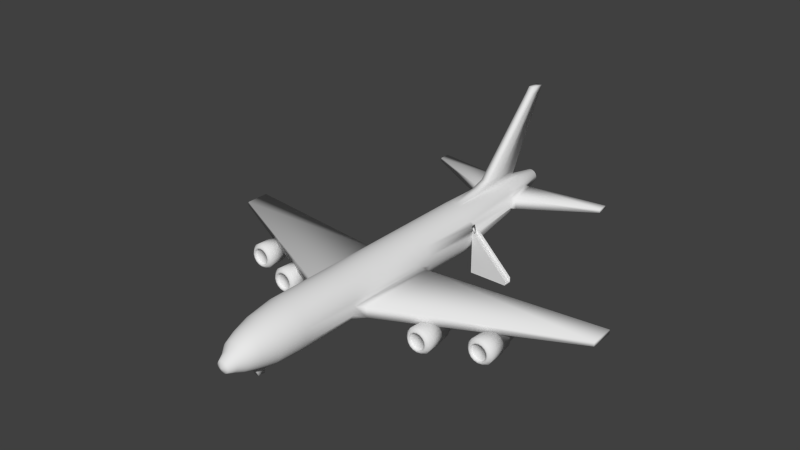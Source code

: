 # Source: boeing_767.blend  (saved by Blender 2.67.0; exported with 4.5.12 LTS)
import bpy
from mathutils import Matrix  # noqa: F401  (used for matrix-valued properties, if any)

bpy.ops.wm.read_factory_settings(use_empty=True)
scene = bpy.context.scene
scene.name = 'Scene'

# ---- collections
col_collection_1 = bpy.data.collections.new('Collection 1'); scene.collection.children.link(col_collection_1)

# ---- world
world_world = bpy.data.worlds.new('World'); scene.world = world_world
world_world.color = (0.05088, 0.05088, 0.05088)
world_world.use_sun_shadow = False
world_world.sun_shadow_jitter_overblur = 0.0
world_world.cycles.sampling_method = 'MANUAL'
world_world.cycles.sample_map_resolution = 256

# ---- meshes
me_cube = bpy.data.meshes.new('Cube')
me_cube.from_pydata([(-8.0, -8.584e-08, -0.8), (-8.0, -2.293e-07, -0.9), (3.775e-16, -2.293e-07, -0.9), (1.776e-16, 6.04e-08, -0.8), (1.332e-16, 0.2, -0.8), (-2.22e-16, 0.2, 0.8), (-0.2, 0.2, 0.8), (-0.2, 0.2, -0.8), (-0.4, 0.4, -0.8), (-0.2, 0.4, -0.8), (-0.2, 0.4, 0.8), (-0.4, 0.4, 0.8), (-0.6, 0.6, 0.8), (-0.6, 0.6, -0.8), (-0.4, 0.6, -0.8), (-0.4, 0.6, 0.8), (-0.8, 0.8, -0.8), (-0.6, 0.8, -0.8), (-0.6, 0.8, 0.8), (-0.8, 1.0, -0.8), (-1.2, 1.4, -0.8), (-1.2, 1.4, 0.8), (-1.4, 1.4, -0.8), (-1.6, 1.6, -0.8), (-2.0, 2.0, -0.8), (-2.2, 2.2, -0.8), (-2.2, 2.4, -0.8), (-2.2, 2.4, 0.8), (-2.4, 2.4, -0.8), (-2.6, 2.6, 0.8), (-2.6, 2.6, -0.8), (-2.8, 2.8, -0.8), (-3.0, 3.0, -0.8), (-3.2, 3.2, -0.8), (-3.4, 3.4, -0.8), (-3.2, 3.4, -0.8), (-3.2, 3.4, 0.8), (-3.6, 3.6, 0.8), (-3.6, 3.6, -0.8), (-3.8, 3.8, 0.8), (-3.8, 3.8, -0.8), (-3.6, 3.8, -0.8), (-3.6, 3.8, 0.8), (-4.0, 4.0, -0.8), (-4.2, 4.2, -0.8), (-4.0, 4.2, -0.8), (-4.4, 4.4, -0.8), (-4.2, 4.4, -0.8), (-4.2, 4.4, 0.8), (-4.6, 4.6, -0.8), (-4.8, 4.8, 0.8), (-4.8, 4.8, -0.8), (-5.0, 5.0, 0.8), (-5.0, 5.0, -0.8), (-4.8, 5.0, -0.8), (-4.8, 5.0, 0.8), (-5.2, 5.2, -0.8), (-1.0, 1.0, -0.8), (-0.8, 0.8, 0.8), (-1.0, 1.0, 0.8), (-0.8, 1.0, 0.8), (-1.2, 1.2, -0.8), (-1.0, 1.2, -0.8), (-1.0, 1.2, 0.8), (-1.2, 1.2, 0.8), (-1.4, 1.4, 0.8), (-1.4, 1.6, -0.8), (-1.4, 1.6, 0.8), (-1.6, 1.6, 0.8), (-1.8, 1.8, -0.8), (-1.6, 1.8, -0.8), (-1.6, 1.8, 0.8), (-1.8, 1.8, 0.8), (-1.8, 2.0, -0.8), (-1.8, 2.0, 0.8), (-2.0, 2.0, 0.8), (-2.2, 2.2, 0.8), (-2.0, 2.2, -0.8), (-2.0, 2.2, 0.8), (-2.4, 2.4, 0.8), (-2.4, 2.6, -0.8), (-2.4, 2.6, 0.8), (-2.6, 2.8, -0.8), (-2.6, 2.8, 0.8), (-2.8, 2.8, 0.8), (-2.8, 3.0, -0.8), (-2.8, 3.0, 0.8), (-3.0, 3.0, 0.8), (-3.0, 3.2, -0.8), (-3.0, 3.2, 0.8), (-3.2, 3.2, 0.8), (-3.4, 3.4, 0.8), (-3.4, 3.6, -0.8), (-3.4, 3.6, 0.8), (-3.8, 4.0, -0.8), (-3.8, 4.0, 0.8), (-4.0, 4.0, 0.8), (-4.0, 4.2, 0.8), (-4.2, 4.2, 0.8), (-4.4, 4.4, 0.8), (-4.6, 4.6, 0.8), (-4.4, 4.6, -0.8), (-4.4, 4.6, 0.8), (-4.6, 4.8, -0.8), (-4.6, 4.8, 0.8), (-5.0, 5.2, -0.8), (-5.0, 5.2, 0.8), (-5.2, 5.2, 0.8), (-5.4, 5.4, 0.8), (-5.4, 5.4, -0.8), (-5.2, 5.4, -0.8), (-5.2, 5.4, 0.8), (-5.4, 5.6, -0.8), (-5.4, 5.6, 0.8), (-5.8, 5.8, 0.8), (-5.6, 5.6, -0.8), (-5.6, 5.6, 0.8), (-5.8, 5.8, -0.8), (-5.6, 5.8, -0.8), (-5.6, 5.8, 0.8), (-6.0, 6.0, 0.8), (-5.8, 6.0, -0.8), (-5.8, 6.0, 0.8), (-6.0, 6.0, -0.8), (-6.2, 6.2, 0.8), (-6.0, 6.2, -0.8), (-6.0, 6.2, 0.8), (-6.2, 6.2, -0.8), (-6.4, 6.4, 0.8), (-6.4, 6.4, -0.8), (-6.2, 6.4, -0.8), (-6.2, 6.4, 0.8), (-6.6, 6.6, 0.8), (-6.6, 6.6, -0.8), (-6.4, 6.6, -0.8), (-6.4, 6.6, 0.8), (-6.8, 6.8, 0.8), (-8.0, 9.0, -0.8), (-6.6, 6.8, -0.8), (-6.6, 6.8, 0.8), (-7.0, 7.0, 0.8), (-8.0, 9.0, -0.9), (-6.8, 6.8, -0.8), (3.775e-16, 1.0, -0.9), (3.775e-16, 1.0, -0.8), (-7.0, 7.0, -0.8), (-6.8, 7.0, -0.8), (-6.8, 7.0, 0.8), (-7.2, 7.2, 0.8), (-7.2, 7.2, -0.8), (-7.0, 7.2, -0.8), (-7.0, 7.2, 0.8), (0.0, 1.0, 0.9), (0.0, 1.0, 0.8), (-7.4, 7.4, 0.8), (-7.4, 7.4, -0.8), (-7.2, 7.4, -0.8), (-7.2, 7.4, 0.8), (-8.0, 9.0, 0.8), (-8.0, 9.0, 0.9), (0.0, -2.142e-07, 0.9), (0.0, -3.576e-07, 0.8), (-7.4, 7.6, -0.8), (-7.4, 7.6, 0.8), (-7.6, 7.6, 0.8), (-7.6, 7.6, -0.8), (-7.8, 7.8, 0.8), (-7.8, 7.8, -0.8), (-7.6, 7.8, -0.8), (-7.6, 7.8, 0.8), (-8.0, -3.576e-07, 0.8), (-8.0, -2.142e-07, 0.9), (-8.0, 8.0, 0.8), (-8.0, 8.0, -0.8), (-7.8, 8.0, -0.8), (-7.8, 8.0, 0.8)], [], [(9, 10, 6, 7), (15, 14, 13, 12), (42, 41, 40, 39), (54, 55, 50, 51), (55, 54, 53, 52), (111, 110, 109, 108), (118, 119, 116, 115), (131, 130, 129, 128), (135, 134, 133, 132), (157, 156, 155, 154), (151, 150, 149, 148), (168, 169, 164, 165), (169, 168, 167, 166), (175, 174, 173, 172), (137, 141, 1, 0), (141, 143, 2, 1), (144, 143, 141, 137), (152, 153, 158, 159), (171, 170, 161, 160), (152, 159, 171, 160), (153, 152, 160, 161), (158, 153, 161, 170), (5, 4, 7, 6), (10, 9, 8, 11), (19, 60, 58, 16), (60, 19, 57, 59), (14, 15, 11, 8), (18, 17, 16, 58), (17, 18, 12, 13), (62, 63, 59, 57), (63, 62, 61, 64), (20, 21, 64, 61), (21, 20, 22, 65), (66, 67, 65, 22), (67, 66, 23, 68), (77, 78, 75, 24), (78, 77, 25, 76), (70, 71, 68, 23), (74, 73, 24, 75), (73, 74, 72, 69), (71, 70, 69, 72), (26, 27, 76, 25), (27, 26, 28, 79), (80, 81, 79, 28), (81, 80, 30, 29), (82, 83, 29, 30), (83, 82, 31, 84), (35, 36, 90, 33), (36, 35, 34, 91), (85, 86, 84, 31), (89, 88, 33, 90), (88, 89, 87, 32), (86, 85, 32, 87), (92, 93, 91, 34), (93, 92, 38, 37), (41, 42, 37, 38), (94, 95, 39, 40), (95, 94, 43, 96), (101, 102, 99, 46), (102, 101, 49, 100), (45, 97, 96, 43), (48, 47, 46, 99), (47, 48, 98, 44), (97, 45, 44, 98), (103, 104, 100, 49), (104, 103, 51, 50), (105, 106, 52, 53), (106, 105, 56, 107), (110, 111, 107, 56), (112, 113, 108, 109), (113, 112, 115, 116), (125, 126, 120, 123), (126, 125, 127, 124), (122, 121, 123, 120), (121, 122, 114, 117), (119, 118, 117, 114), (130, 131, 124, 127), (134, 135, 128, 129), (138, 139, 132, 133), (139, 138, 142, 136), (156, 157, 148, 149), (146, 147, 136, 142), (150, 151, 140, 145), (147, 146, 145, 140), (162, 163, 154, 155), (163, 162, 165, 164), (174, 175, 166, 167), (159, 158, 170, 171), (4, 5, 161, 3), (143, 144, 3, 2), (144, 137, 0, 3), (0, 1, 2, 3)])
me_cube.use_remesh_preserve_volume = False
me_cube.use_remesh_preserve_attributes = False
me_cube.use_mirror_vertex_groups = False
me_cube.update()
me_circle = bpy.data.meshes.new('Circle')
me_circle.from_pydata([(4.75e-07, 5.0, -2.442e-07), (2.104e-06, -5.0, 0.5372), (0.9755, -4.904, 0.5372), (1.913, -4.619, 0.5372), (2.778, -4.157, 0.5372), (3.536, -3.536, -2.925e-07), (4.157, -2.778, -2.353e-07), (4.619, -1.913, -3.191e-07), (4.904, -0.9754, -2.483e-07), (5.0, 3.247e-06, -2.584e-07), (4.904, 0.9755, -2.5e-07), (4.619, 1.913, -3.282e-07), (4.157, 2.778, -1.139e-07), (3.536, 3.536, -3.547e-07), (2.778, 4.157, -3.078e-07), (1.913, 4.619, -2.729e-07), (0.9754, 4.904, -2.514e-07), (4.75e-07, 5.0, 30.0), (2.104e-06, -5.0, 30.0), (0.9755, -4.904, 30.0), (1.913, -4.619, 30.0), (2.778, -4.157, 30.0), (3.536, -3.536, 30.0), (4.157, -2.778, 30.0), (4.619, -1.913, 30.0), (4.904, -0.9755, 30.0), (5.0, 9.817e-07, 30.0), (4.904, 0.9755, 30.0), (4.619, 1.913, 30.0), (4.157, 2.778, 30.0), (3.536, 3.536, 30.0), (2.778, 4.157, 30.0), (1.913, 4.619, 30.0), (0.9754, 4.904, 30.0), (0.8779, 4.117, 35.5), (1.722, 3.861, 35.5), (2.5, 3.445, 35.5), (3.182, 2.885, 35.5), (3.742, 2.203, 35.5), (4.157, 1.425, 35.5), (4.414, 0.581, 35.5), (4.5, -0.2969, 35.5), (4.414, -1.175, 35.5), (4.157, -2.019, 35.5), (3.742, -2.797, 35.5), (3.182, -3.479, 35.5), (2.5, -4.039, 35.5), (1.722, -4.454, 35.5), (0.8779, -4.71, 35.5), (-6.817e-15, -4.797, 35.5), (-8.816e-15, 4.203, 35.5), (0.7111, 3.186, 38.88), (1.395, 2.979, 38.88), (2.025, 2.642, 38.88), (2.577, 2.188, 38.88), (3.031, 1.636, 38.88), (3.368, 1.006, 38.88), (3.575, 0.3222, 38.88), (3.645, -0.3889, 38.88), (3.575, -1.1, 38.88), (3.368, -1.784, 38.88), (3.031, -2.414, 38.88), (2.577, -2.966, 38.88), (2.025, -3.42, 38.88), (1.395, -3.756, 38.88), (0.7111, -3.964, 38.88), (-7.736e-15, -4.034, 38.88), (-9.355e-15, 3.256, 38.88), (0.6386, 2.112, 41.25), (1.153, 1.956, 41.25), (1.627, 1.702, 41.25), (2.043, 1.361, 41.25), (2.384, 0.9454, 41.25), (2.637, 0.4712, 41.25), (2.793, -0.04329, 41.25), (2.846, -0.5783, 41.25), (2.793, -1.113, 41.25), (2.637, -1.628, 41.25), (2.384, -2.102, 41.25), (2.043, -2.518, 41.25), (1.627, -2.859, 41.25), (1.153, -3.112, 41.25), (0.6386, -3.268, 41.25), (-8.422e-15, -3.321, 41.25), (-9.64e-15, 2.164, 41.25), (0.3641, 0.8961, 42.61), (0.7142, 0.7899, 42.61), (1.037, 0.6175, 42.61), (1.32, 0.3854, 42.61), (1.552, 0.1026, 42.61), (1.724, -0.2201, 42.61), (1.83, -0.5701, 42.61), (1.866, -0.9342, 42.61), (1.83, -1.298, 42.61), (1.724, -1.648, 42.61), (1.552, -1.971, 42.61), (1.32, -2.254, 42.61), (1.037, -2.486, 42.61), (0.7142, -2.658, 42.61), (0.3641, -2.765, 42.61), (-8.839e-15, -2.8, 42.61), (-9.668e-15, 0.932, 42.61), (0.3326, -0.03237, 44.01), (0.5414, -0.09571, 44.01), (0.7338, -0.1986, 44.01), (0.9025, -0.337, 44.01), (1.041, -0.5057, 44.01), (1.144, -0.6981, 44.01), (1.207, -0.9069, 44.01), (1.229, -1.124, 44.01), (1.207, -1.341, 44.01), (1.144, -1.55, 44.01), (1.041, -1.742, 44.01), (0.9025, -1.911, 44.01), (0.7338, -2.05, 44.01), (0.5414, -2.152, 44.01), (0.3326, -2.216, 44.01), (-9.274e-15, -2.237, 44.01), (-9.769e-15, -0.01098, 44.01), (-9.61e-15, -1.124, 44.41), (2.665e-15, 5.0, -17.0), (4.885e-15, -5.0, -17.0), (0.9755, -4.904, -17.0), (1.913, -4.619, -17.0), (2.778, -4.157, -17.0), (3.536, -3.536, -17.0), (4.157, -2.778, -17.0), (4.619, -1.913, -17.0), (4.904, -0.9754, -17.0), (5.0, 4.53e-06, -17.0), (4.904, 0.9755, -17.0), (4.619, 1.913, -17.0), (4.157, 2.778, -17.0), (3.536, 3.536, -17.0), (2.778, 4.157, -17.0), (1.913, 4.619, -17.0), (0.9754, 4.904, -17.0), (4.419e-15, 6.514, -26.41), (7.35e-15, -3.102, -30.0), (0.7804, -3.025, -30.0), (1.531, -2.798, -30.0), (2.222, -2.428, -30.0), (2.828, -1.931, -30.0), (3.326, -1.325, -30.0), (3.696, -0.633, -30.0), (3.923, 0.1174, -30.0), (4.0, 0.2584, -30.0), (3.923, 1.039, -30.0), (3.696, 2.428, -30.0), (3.326, 3.12, -30.0), (2.828, 3.726, -30.0), (2.222, 4.224, -30.0), (1.531, 4.593, -30.0), (0.7804, 4.821, -30.0), (7.284e-15, 4.198, -37.0), (8.527e-15, -1.402, -37.0), (0.5463, -1.348, -37.0), (1.072, -1.189, -37.0), (1.556, -0.9302, -37.0), (1.98, -0.582, -37.0), (2.328, -0.1577, -37.0), (2.587, 0.3264, -37.0), (2.746, 0.8516, -37.0), (2.8, 1.398, -37.0), (2.746, 1.944, -37.0), (2.587, 2.469, -37.0), (2.328, 2.953, -37.0), (1.98, 3.378, -37.0), (1.556, 3.726, -37.0), (1.072, 3.985, -37.0), (0.5462, 4.144, -37.0), (8.845e-15, 3.168, -43.0), (9.466e-15, 0.3676, -43.0), (0.2731, 0.3945, -43.0), (0.5358, 0.4742, -43.0), (0.7778, 0.6036, -43.0), (0.99, 0.7777, -43.0), (1.164, 0.9898, -43.0), (1.293, 1.232, -43.0), (1.373, 1.495, -43.0), (1.4, 1.768, -43.0), (1.373, 2.041, -43.0), (1.293, 2.303, -43.0), (1.164, 2.545, -43.0), (0.9899, 2.758, -43.0), (0.7778, 2.932, -43.0), (0.5358, 3.061, -43.0), (0.2731, 3.141, -43.0), (9.094e-15, 2.643, -43.6), (9.467e-15, 0.9627, -43.6), (0.1639, 0.9788, -43.6), (0.3215, 1.027, -43.6), (0.4667, 1.104, -43.6), (0.594, 1.209, -43.6), (0.6984, 1.336, -43.6), (0.7761, 1.481, -43.6), (0.8239, 1.639, -43.6), (0.84, 1.803, -43.6), (0.8239, 1.967, -43.6), (0.7761, 2.124, -43.6), (0.6984, 2.269, -43.6), (0.594, 2.397, -43.6), (0.4667, 2.501, -43.6), (0.3215, 2.579, -43.6), (0.1639, 2.627, -43.6), (9.37e-15, 1.803, -44.0), (3.943e-15, 5.629, -23.39), (0.8688, 5.564, -23.39), (4.379e-15, 20.77, -40.49), (0.736, 5.507, -29.83), (6.666e-15, 5.134, -35.16), (0.5766, 5.098, -35.16), (0.866, 6.467, -26.41), (0.7703, 6.374, -30.65), (6.564e-15, 6.054, -35.61), (0.6554, 6.028, -35.61), (0.6486, 20.75, -40.49), (19.86, 1.263, -37.76), (0.6162, 20.72, -41.92), (5.105e-15, 20.61, -43.6), (0.5774, 20.6, -43.6), (4.352e-15, 21.9, -41.5), (0.6346, 21.89, -41.5), (4.639e-15, 21.87, -42.76), (0.606, 21.86, -42.76), (4.993e-15, 21.76, -44.25), (0.5717, 21.76, -44.25), (19.79, 1.982, -37.77), (19.88, 1.492, -39.96), (19.83, 1.995, -39.97), (4.894, 0.2003, -30.48), (4.68, 2.381, -30.48), (3.843, 0.8932, -37.09), (3.693, 2.42, -37.09), (4.157, 2.778, 18.28), (4.619, 1.913, 18.28), (4.619, -1.913, 18.28), (4.157, -2.778, 18.28), (0.9755, -4.904, 18.28), (-2.948e-15, -5.0, 18.28), (3.536, 3.536, 18.28), (4.904, -0.9755, 18.28), (1.913, -4.619, 18.28), (2.778, 4.157, 18.28), (5.0, 1.867e-06, 18.28), (2.778, -4.157, 18.28), (1.913, 4.619, 18.28), (4.904, 0.9755, 18.28), (3.536, -3.536, 18.28), (0.9754, 4.904, 18.28), (-5.168e-15, 5.0, 18.28), (41.32, -1.431, -5.427), (41.32, -1.431, -0.4378), (6.325, -2.469, -0.03912), (6.325, -2.469, 16.59), (41.32, -2.3, -0.4378), (41.32, -2.3, -5.427), (6.325, -0.2226, 16.59), (6.325, -0.2226, -0.03912), (16.0, -1.684, 14.35), (15.01, -1.882, 14.35), (14.16, -2.446, 14.35), (13.6, -3.289, 14.35), (13.4, -4.284, 14.35), (13.6, -5.279, 14.35), (14.16, -6.122, 14.35), (15.01, -6.686, 14.35), (16.0, -6.884, 14.35), (16.99, -6.686, 14.35), (17.84, -6.122, 14.35), (18.4, -5.279, 14.35), (18.6, -4.284, 14.35), (18.4, -3.289, 14.35), (17.84, -2.446, 14.35), (16.99, -1.882, 14.35), (16.0, -2.268, 14.94), (15.23, -2.422, 14.94), (14.57, -2.859, 14.94), (14.14, -3.513, 14.94), (13.98, -4.284, 14.94), (14.14, -5.055, 14.94), (14.57, -5.709, 14.94), (15.23, -6.146, 14.94), (16.0, -6.3, 14.94), (16.77, -6.146, 14.94), (17.43, -5.709, 14.94), (17.86, -5.055, 14.94), (18.02, -4.284, 14.94), (17.86, -3.513, 14.94), (17.43, -2.859, 14.94), (16.77, -2.422, 14.94), (16.0, -2.671, 14.94), (15.38, -2.794, 14.94), (14.86, -3.144, 14.94), (14.51, -3.667, 14.94), (14.39, -4.284, 14.94), (14.51, -4.901, 14.94), (14.86, -5.424, 14.94), (15.38, -5.774, 14.94), (16.0, -5.897, 14.94), (16.62, -5.774, 14.94), (17.14, -5.424, 14.94), (17.49, -4.901, 14.94), (17.61, -4.284, 14.94), (17.49, -3.667, 14.94), (17.14, -3.144, 14.94), (16.62, -2.794, 14.94), (16.0, -2.671, 14.43), (15.38, -2.794, 14.43), (14.86, -3.144, 14.43), (14.51, -3.667, 14.43), (14.39, -4.284, 14.43), (14.51, -4.901, 14.43), (14.86, -5.424, 14.43), (15.38, -5.774, 14.43), (16.0, -5.897, 14.43), (16.62, -5.774, 14.43), (17.14, -5.424, 14.43), (17.49, -4.901, 14.43), (17.61, -4.284, 14.43), (17.49, -3.667, 14.43), (17.14, -3.144, 14.43), (16.62, -2.794, 14.43), (16.0, -1.801, 10.91), (15.05, -1.99, 10.91), (14.24, -2.529, 10.91), (13.71, -3.334, 10.91), (13.52, -4.284, 10.91), (13.71, -5.234, 10.91), (14.24, -6.039, 10.91), (15.05, -6.578, 10.91), (16.0, -6.767, 10.91), (16.95, -6.578, 10.91), (17.76, -6.039, 10.91), (18.29, -5.234, 10.91), (18.48, -4.284, 10.91), (18.29, -3.334, 10.91), (17.76, -2.529, 10.91), (16.95, -1.99, 10.91), (16.0, -2.007, 10.91), (15.13, -2.18, 10.91), (14.39, -2.674, 10.91), (13.9, -3.413, 10.91), (13.72, -4.284, 10.91), (13.9, -5.155, 10.91), (14.39, -5.894, 10.91), (15.13, -6.388, 10.91), (16.0, -6.561, 10.91), (16.87, -6.388, 10.91), (17.61, -5.894, 10.91), (18.1, -5.155, 10.91), (18.28, -4.284, 10.91), (18.1, -3.413, 10.91), (17.61, -2.674, 10.91), (16.87, -2.18, 10.91), (16.0, -2.145, 8.613), (15.18, -2.308, 8.613), (14.49, -2.772, 8.613), (14.02, -3.466, 8.613), (13.86, -4.284, 8.613), (14.02, -5.102, 8.613), (14.49, -5.796, 8.613), (15.18, -6.26, 8.613), (16.0, -6.423, 8.613), (16.82, -6.26, 8.613), (17.51, -5.796, 8.613), (17.98, -5.102, 8.613), (18.14, -4.284, 8.613), (17.98, -3.466, 8.613), (17.51, -2.772, 8.613), (16.82, -2.308, 8.613), (16.0, -2.52, 8.613), (15.33, -2.654, 8.613), (14.75, -3.037, 8.613), (14.37, -3.609, 8.613), (14.24, -4.284, 8.613), (14.37, -4.959, 8.613), (14.75, -5.531, 8.613), (15.33, -5.914, 8.613), (16.0, -6.048, 8.613), (16.67, -5.914, 8.613), (17.25, -5.531, 8.613), (17.63, -4.959, 8.613), (17.76, -4.284, 8.613), (17.63, -3.609, 8.613), (17.25, -3.037, 8.613), (16.67, -2.654, 8.613), (16.0, -2.772, 6.144), (15.42, -2.887, 6.144), (14.93, -3.215, 6.144), (14.6, -3.705, 6.144), (14.49, -4.284, 6.144), (14.6, -4.863, 6.144), (14.93, -5.353, 6.144), (15.42, -5.681, 6.144), (16.0, -5.796, 6.144), (16.58, -5.681, 6.144), (17.07, -5.353, 6.144), (17.4, -4.863, 6.144), (17.51, -4.284, 6.144), (17.4, -3.705, 6.144), (17.07, -3.215, 6.144), (16.58, -2.887, 6.144), (16.0, -3.023, 6.144), (15.52, -3.119, 6.144), (15.11, -3.392, 6.144), (14.83, -3.801, 6.144), (14.74, -4.284, 6.144), (14.83, -4.767, 6.144), (15.11, -5.176, 6.144), (15.52, -5.449, 6.144), (16.0, -5.545, 6.144), (16.48, -5.449, 6.144), (16.89, -5.176, 6.144), (17.17, -4.767, 6.144), (17.26, -4.284, 6.144), (17.17, -3.801, 6.144), (16.89, -3.392, 6.144), (16.48, -3.119, 6.144), (16.0, -3.341, 3.14), (15.64, -3.413, 3.14), (15.33, -3.617, 3.14), (15.13, -3.923, 3.14), (15.06, -4.284, 3.14), (15.13, -4.645, 3.14), (15.33, -4.951, 3.14), (15.64, -5.155, 3.14), (16.0, -5.227, 3.14), (16.36, -5.155, 3.14), (16.67, -4.951, 3.14), (16.87, -4.645, 3.14), (16.94, -4.284, 3.14), (16.87, -3.923, 3.14), (16.67, -3.617, 3.14), (16.36, -3.413, 3.14), (16.0, -3.555, 3.14), (15.72, -3.611, 3.14), (15.48, -3.769, 3.14), (15.33, -4.005, 3.14), (15.27, -4.284, 3.14), (15.33, -4.563, 3.14), (15.48, -4.799, 3.14), (15.72, -4.957, 3.14), (16.0, -5.013, 3.14), (16.28, -4.957, 3.14), (16.52, -4.799, 3.14), (16.67, -4.563, 3.14), (16.73, -4.284, 3.14), (16.67, -4.005, 3.14), (16.52, -3.769, 3.14), (16.28, -3.611, 3.14), (16.0, -3.555, 1.739), (15.72, -3.611, 1.739), (15.48, -3.769, 1.739), (15.33, -4.005, 1.739), (15.27, -4.284, 1.739), (15.33, -4.563, 1.739), (15.48, -4.799, 1.739), (15.72, -4.957, 1.739), (16.0, -5.013, 1.739), (16.28, -4.957, 1.739), (16.52, -4.799, 1.739), (16.67, -4.563, 1.739), (16.73, -4.284, 1.739), (16.67, -4.005, 1.739), (16.52, -3.769, 1.739), (16.28, -3.611, 1.739), (16.0, -3.774, 1.739), (15.8, -3.813, 1.739), (15.64, -3.924, 1.739), (15.53, -4.089, 1.739), (15.49, -4.284, 1.739), (15.53, -4.479, 1.739), (15.64, -4.644, 1.739), (15.8, -4.755, 1.739), (16.0, -4.794, 1.739), (16.2, -4.755, 1.739), (16.36, -4.644, 1.739), (16.47, -4.479, 1.739), (16.51, -4.284, 1.739), (16.47, -4.089, 1.739), (16.36, -3.924, 1.739), (16.2, -3.813, 1.739), (16.0, -3.774, 2.707), (15.8, -3.813, 2.707), (15.64, -3.924, 2.707), (15.53, -4.089, 2.707), (15.49, -4.284, 2.707), (15.53, -4.479, 2.707), (15.64, -4.644, 2.707), (15.8, -4.755, 2.707), (16.0, -4.794, 2.707), (16.2, -4.755, 2.707), (16.36, -4.644, 2.707), (16.47, -4.479, 2.707), (16.51, -4.284, 2.707), (16.47, -4.089, 2.707), (16.36, -3.924, 2.707), (16.2, -3.813, 2.707), (4.619, 1.913, -2.593), (4.157, 2.778, -2.593), (4.157, -2.778, -2.593), (4.619, -1.913, -2.593), (1.783e-06, -5.0, -2.593), (0.9755, -4.904, -2.593), (3.536, 3.536, -2.593), (4.904, -0.9754, -2.593), (1.913, -4.619, -2.593), (2.778, 4.157, -2.593), (5.0, 3.442e-06, -2.593), (2.778, -4.157, -2.593), (1.913, 4.619, -2.593), (4.904, 0.9755, -2.593), (3.536, -3.536, -2.593), (0.9754, 4.904, -2.593), (4.025e-07, 5.0, -2.593), (1.074, -5.848, -2.159), (2.682, -5.848, 0.1551), (1.911, -5.848, 0.1551), (1.074, -5.848, 0.1551), (1.899, -6.35, -0.975), (2.251, -6.35, -0.975), (1.517, -6.35, 0.07991), (1.899, -6.35, 0.07991), (2.251, -6.35, 0.07991), (1.517, -6.35, -0.975), (2.682, -5.848, -2.159), (1.911, -5.848, -2.159), (2.208, -3.658, 37.58), (1.521, -4.025, 37.58), (3.974, -0.3535, 37.58), (3.898, -1.129, 37.58), (2.208, 2.951, 37.58), (2.81, 2.457, 37.58), (0.7753, -4.251, 37.58), (3.672, -1.874, 37.58), (3.304, 1.855, 37.58), (-7.382e-15, -4.328, 37.58), (3.304, -2.561, 37.58), (3.672, 1.167, 37.58), (-9.147e-15, 3.621, 37.58), (0.7753, 3.544, 37.58), (2.81, -3.164, 37.58), (3.898, 0.4219, 37.58), (1.521, 3.318, 37.58), (0.4973, -6.36, 35.67), (-6.495e-15, -6.415, 35.66), (0.4318, -6.286, 37.03), (-6.814e-15, -6.334, 37.02), (-7.133e-15, -5.335, 37.46), (0.4526, -5.267, 37.46), (-6.634e-15, -5.749, 35.62), (0.5432, -5.673, 35.62), (4.619, 1.913, -16.0), (4.157, -2.778, -16.0), (4.663e-15, -5.0, -16.0), (4.157, 2.778, -16.0), (4.619, -1.913, -16.0), (0.9755, -4.904, -16.0), (3.536, 3.536, -16.0), (4.904, -0.9754, -16.0), (1.913, -4.619, -16.0), (2.778, 4.157, -16.0), (5.0, 4.455e-06, -16.0), (2.778, -4.157, -16.0), (1.913, 4.619, -16.0), (4.904, 0.9755, -16.0), (3.536, -3.536, -16.0), (0.9754, 4.904, -16.0), (2.442e-15, 5.0, -16.0), (4.7, 4.608e-06, -18.4), (4.604, 0.9755, -18.4), (4.319, 1.913, -18.4), (4.419, 1.913, -14.6), (4.8, 4.321e-06, -14.6), (4.704, 0.9755, -14.6), (4.704, 0.9755, -16.0), (4.8, 4.455e-06, -16.0), (2.504, 0.9755, -14.6), (2.6, 4.321e-06, -14.6), (4.419, 1.913, -16.0), (4.419, 1.913, -17.0), (4.704, 0.9755, -17.0), (4.8, 4.53e-06, -17.0), (2.219, 1.913, -14.6), (2.119, 1.913, -18.4), (2.404, 0.9755, -18.4), (2.5, 4.608e-06, -18.4), (26.0, -1.684, 10.35), (25.01, -1.882, 10.35), (24.16, -2.446, 10.35), (23.6, -3.289, 10.35), (23.4, -4.284, 10.35), (23.6, -5.279, 10.35), (24.16, -6.122, 10.35), (25.01, -6.686, 10.35), (26.0, -6.884, 10.35), (26.99, -6.686, 10.35), (27.84, -6.122, 10.35), (28.4, -5.279, 10.35), (28.6, -4.284, 10.35), (28.4, -3.289, 10.35), (27.84, -2.446, 10.35), (26.99, -1.882, 10.35), (26.0, -2.268, 10.94), (25.23, -2.422, 10.94), (24.57, -2.859, 10.94), (24.14, -3.513, 10.94), (23.98, -4.284, 10.94), (24.14, -5.055, 10.94), (24.57, -5.709, 10.94), (25.23, -6.146, 10.94), (26.0, -6.3, 10.94), (26.77, -6.146, 10.94), (27.43, -5.709, 10.94), (27.86, -5.055, 10.94), (28.02, -4.284, 10.94), (27.86, -3.513, 10.94), (27.43, -2.859, 10.94), (26.77, -2.422, 10.94), (26.0, -2.671, 10.94), (25.38, -2.794, 10.94), (24.86, -3.144, 10.94), (24.51, -3.667, 10.94), (24.39, -4.284, 10.94), (24.51, -4.901, 10.94), (24.86, -5.424, 10.94), (25.38, -5.774, 10.94), (26.0, -5.897, 10.94), (26.62, -5.774, 10.94), (27.14, -5.424, 10.94), (27.49, -4.901, 10.94), (27.61, -4.284, 10.94), (27.49, -3.667, 10.94), (27.14, -3.144, 10.94), (26.62, -2.794, 10.94), (26.0, -2.671, 10.43), (25.38, -2.794, 10.43), (24.86, -3.144, 10.43), (24.51, -3.667, 10.43), (24.39, -4.284, 10.43), (24.51, -4.901, 10.43), (24.86, -5.424, 10.43), (25.38, -5.774, 10.43), (26.0, -5.897, 10.43), (26.62, -5.774, 10.43), (27.14, -5.424, 10.43), (27.49, -4.901, 10.43), (27.61, -4.284, 10.43), (27.49, -3.667, 10.43), (27.14, -3.144, 10.43), (26.62, -2.794, 10.43), (26.0, -1.801, 6.91), (25.05, -1.99, 6.91), (24.24, -2.529, 6.91), (23.71, -3.334, 6.91), (23.52, -4.284, 6.91), (23.71, -5.234, 6.91), (24.24, -6.039, 6.91), (25.05, -6.578, 6.91), (26.0, -6.767, 6.91), (26.95, -6.578, 6.91), (27.76, -6.039, 6.91), (28.29, -5.234, 6.91), (28.48, -4.284, 6.91), (28.29, -3.334, 6.91), (27.76, -2.529, 6.91), (26.95, -1.99, 6.91), (26.0, -2.007, 6.91), (25.13, -2.18, 6.91), (24.39, -2.674, 6.91), (23.9, -3.413, 6.91), (23.72, -4.284, 6.91), (23.9, -5.155, 6.91), (24.39, -5.894, 6.91), (25.13, -6.388, 6.91), (26.0, -6.561, 6.91), (26.87, -6.388, 6.91), (27.61, -5.894, 6.91), (28.1, -5.155, 6.91), (28.28, -4.284, 6.91), (28.1, -3.413, 6.91), (27.61, -2.674, 6.91), (26.87, -2.18, 6.91), (26.0, -2.145, 4.613), (25.18, -2.308, 4.613), (24.49, -2.772, 4.613), (24.02, -3.466, 4.613), (23.86, -4.284, 4.613), (24.02, -5.102, 4.613), (24.49, -5.796, 4.613), (25.18, -6.26, 4.613), (26.0, -6.423, 4.613), (26.82, -6.26, 4.613), (27.51, -5.796, 4.613), (27.98, -5.102, 4.613), (28.14, -4.284, 4.613), (27.98, -3.466, 4.613), (27.51, -2.772, 4.613), (26.82, -2.308, 4.613), (26.0, -2.52, 4.613), (25.33, -2.654, 4.613), (24.75, -3.037, 4.613), (24.37, -3.609, 4.613), (24.24, -4.284, 4.613), (24.37, -4.959, 4.613), (24.75, -5.531, 4.613), (25.33, -5.914, 4.613), (26.0, -6.048, 4.613), (26.67, -5.914, 4.613), (27.25, -5.531, 4.613), (27.63, -4.959, 4.613), (27.76, -4.284, 4.613), (27.63, -3.609, 4.613), (27.25, -3.037, 4.613), (26.67, -2.654, 4.613), (26.0, -2.772, 2.144), (25.42, -2.887, 2.144), (24.93, -3.215, 2.144), (24.6, -3.705, 2.144), (24.49, -4.284, 2.144), (24.6, -4.863, 2.144), (24.93, -5.353, 2.144), (25.42, -5.681, 2.144), (26.0, -5.796, 2.144), (26.58, -5.681, 2.144), (27.07, -5.353, 2.144), (27.4, -4.863, 2.144), (27.51, -4.284, 2.144), (27.4, -3.705, 2.144), (27.07, -3.215, 2.144), (26.58, -2.887, 2.144), (26.0, -3.023, 2.144), (25.52, -3.119, 2.144), (25.11, -3.392, 2.144), (24.83, -3.801, 2.144), (24.74, -4.284, 2.144), (24.83, -4.767, 2.144), (25.11, -5.176, 2.144), (25.52, -5.449, 2.144), (26.0, -5.545, 2.144), (26.48, -5.449, 2.144), (26.89, -5.176, 2.144), (27.17, -4.767, 2.144), (27.26, -4.284, 2.144), (27.17, -3.801, 2.144), (26.89, -3.392, 2.144), (26.48, -3.119, 2.144), (26.0, -3.341, -0.8598), (25.64, -3.413, -0.8598), (25.33, -3.617, -0.8598), (25.13, -3.923, -0.8598), (25.06, -4.284, -0.8598), (25.13, -4.645, -0.8598), (25.33, -4.951, -0.8598), (25.64, -5.155, -0.8598), (26.0, -5.227, -0.8598), (26.36, -5.155, -0.8598), (26.67, -4.951, -0.8598), (26.87, -4.645, -0.8598), (26.94, -4.284, -0.8598), (26.87, -3.923, -0.8598), (26.67, -3.617, -0.8598), (26.36, -3.413, -0.8598), (26.0, -3.555, -0.8598), (25.72, -3.611, -0.8598), (25.48, -3.769, -0.8598), (25.33, -4.005, -0.8598), (25.27, -4.284, -0.8598), (25.33, -4.563, -0.8598), (25.48, -4.799, -0.8598), (25.72, -4.957, -0.8598), (26.0, -5.013, -0.8598), (26.28, -4.957, -0.8598), (26.52, -4.799, -0.8598), (26.67, -4.563, -0.8598), (26.73, -4.284, -0.8598), (26.67, -4.005, -0.8598), (26.52, -3.769, -0.8598), (26.28, -3.611, -0.8598), (26.0, -3.555, -2.261), (25.72, -3.611, -2.261), (25.48, -3.769, -2.261), (25.33, -4.005, -2.261), (25.27, -4.284, -2.261), (25.33, -4.563, -2.261), (25.48, -4.799, -2.261), (25.72, -4.957, -2.261), (26.0, -5.013, -2.261), (26.28, -4.957, -2.261), (26.52, -4.799, -2.261), (26.67, -4.563, -2.261), (26.73, -4.284, -2.261), (26.67, -4.005, -2.261), (26.52, -3.769, -2.261), (26.28, -3.611, -2.261), (26.0, -3.774, -2.261), (25.8, -3.813, -2.261), (25.64, -3.924, -2.261), (25.53, -4.089, -2.261), (25.49, -4.284, -2.261), (25.53, -4.479, -2.261), (25.64, -4.644, -2.261), (25.8, -4.755, -2.261), (26.0, -4.794, -2.261), (26.2, -4.755, -2.261), (26.36, -4.644, -2.261), (26.47, -4.479, -2.261), (26.51, -4.284, -2.261), (26.47, -4.089, -2.261), (26.36, -3.924, -2.261), (26.2, -3.813, -2.261), (26.0, -3.774, -1.293), (25.8, -3.813, -1.293), (25.64, -3.924, -1.293), (25.53, -4.089, -1.293), (25.49, -4.284, -1.293), (25.53, -4.479, -1.293), (25.64, -4.644, -1.293), (25.8, -4.755, -1.293), (26.0, -4.794, -1.293), (26.2, -4.755, -1.293), (26.36, -4.644, -1.293), (26.47, -4.479, -1.293), (26.51, -4.284, -1.293), (26.47, -4.089, -1.293), (26.36, -3.924, -1.293), (26.2, -3.813, -1.293)], [], [(235, 234, 29, 28), (237, 236, 24, 23), (239, 238, 19, 18), (234, 240, 30, 29), (236, 241, 25, 24), (238, 242, 20, 19), (240, 243, 31, 30), (241, 244, 26, 25), (242, 245, 21, 20), (243, 246, 32, 31), (244, 247, 27, 26), (245, 248, 22, 21), (246, 249, 33, 32), (247, 235, 28, 27), (248, 237, 23, 22), (249, 250, 17, 33), (33, 17, 50, 34), (22, 23, 44, 45), (27, 28, 39, 40), (32, 33, 34, 35), (21, 22, 45, 46), (26, 27, 40, 41), (31, 32, 35, 36), (20, 21, 46, 47), (25, 26, 41, 42), (30, 31, 36, 37), (19, 20, 47, 48), (24, 25, 42, 43), (29, 30, 37, 38), (18, 19, 48, 49), (23, 24, 43, 44), (28, 29, 38, 39), (529, 528, 63, 64), (531, 530, 58, 59), (533, 532, 53, 54), (534, 529, 64, 65), (535, 531, 59, 60), (536, 533, 54, 55), (537, 534, 65, 66), (538, 535, 60, 61), (539, 536, 55, 56), (541, 540, 67, 51), (542, 538, 61, 62), (543, 539, 56, 57), (544, 541, 51, 52), (528, 542, 62, 63), (530, 543, 57, 58), (532, 544, 52, 53), (53, 52, 69, 70), (64, 63, 80, 81), (59, 58, 75, 76), (54, 53, 70, 71), (65, 64, 81, 82), (60, 59, 76, 77), (55, 54, 71, 72), (66, 65, 82, 83), (61, 60, 77, 78), (56, 55, 72, 73), (51, 67, 84, 68), (62, 61, 78, 79), (57, 56, 73, 74), (52, 51, 68, 69), (63, 62, 79, 80), (58, 57, 74, 75), (74, 73, 90, 91), (69, 68, 85, 86), (80, 79, 96, 97), (75, 74, 91, 92), (70, 69, 86, 87), (81, 80, 97, 98), (76, 75, 92, 93), (71, 70, 87, 88), (82, 81, 98, 99), (77, 76, 93, 94), (72, 71, 88, 89), (83, 82, 99, 100), (78, 77, 94, 95), (73, 72, 89, 90), (68, 84, 101, 85), (79, 78, 95, 96), (95, 94, 111, 112), (90, 89, 106, 107), (85, 101, 118, 102), (96, 95, 112, 113), (91, 90, 107, 108), (86, 85, 102, 103), (97, 96, 113, 114), (92, 91, 108, 109), (87, 86, 103, 104), (98, 97, 114, 115), (93, 92, 109, 110), (88, 87, 104, 105), (99, 98, 115, 116), (94, 93, 110, 111), (89, 88, 105, 106), (100, 99, 116, 117), (556, 553, 131, 132), (557, 554, 126, 127), (558, 555, 121, 122), (559, 556, 132, 133), (560, 557, 127, 128), (561, 558, 122, 123), (562, 559, 133, 134), (563, 560, 128, 129), (564, 561, 123, 124), (565, 562, 134, 135), (131, 553, 580, 581), (567, 564, 124, 125), (568, 565, 135, 136), (130, 131, 581, 582), (554, 567, 125, 126), (569, 568, 136, 120), (123, 122, 139, 140), (134, 133, 150, 151), (129, 128, 145, 146), (124, 123, 140, 141), (135, 134, 151, 152), (130, 129, 146, 147), (125, 124, 141, 142), (136, 135, 152, 153), (131, 130, 147, 148), (126, 125, 142, 143), (170, 154, 210, 211), (132, 131, 148, 149), (127, 126, 143, 144), (122, 121, 138, 139), (133, 132, 149, 150), (128, 127, 144, 145), (144, 143, 160, 161), (139, 138, 155, 156), (150, 149, 166, 167), (145, 144, 161, 162), (140, 139, 156, 157), (151, 150, 167, 168), (141, 140, 157, 158), (152, 151, 168, 169), (142, 141, 158, 159), (153, 152, 169, 170), (143, 142, 159, 160), (153, 170, 211, 209), (149, 148, 165, 166), (165, 164, 181, 182), (160, 159, 176, 177), (154, 170, 187, 171), (166, 165, 182, 183), (161, 160, 177, 178), (156, 155, 172, 173), (167, 166, 183, 184), (162, 161, 178, 179), (157, 156, 173, 174), (168, 167, 184, 185), (163, 162, 179, 180), (158, 157, 174, 175), (169, 168, 185, 186), (164, 163, 180, 181), (159, 158, 175, 176), (170, 169, 186, 187), (186, 185, 202, 203), (181, 180, 197, 198), (176, 175, 192, 193), (187, 186, 203, 204), (182, 181, 198, 199), (177, 176, 193, 194), (171, 187, 204, 188), (183, 182, 199, 200), (178, 177, 194, 195), (173, 172, 189, 190), (184, 183, 200, 201), (179, 178, 195, 196), (174, 173, 190, 191), (185, 184, 201, 202), (180, 179, 196, 197), (175, 174, 191, 192), (206, 207, 212, 137), (209, 211, 215, 213), (136, 153, 209, 207), (120, 136, 207, 206), (137, 212, 216, 208), (213, 215, 220, 218), (207, 209, 213, 212), (211, 210, 214, 215), (220, 219, 225, 226), (216, 218, 224, 222), (212, 213, 218, 216), (215, 214, 219, 220), (221, 222, 224, 223), (223, 224, 226, 225), (208, 216, 222, 221), (218, 220, 226, 224), (232, 233, 229, 228), (230, 232, 228, 217), (163, 164, 165, 233, 232, 162), (233, 231, 227, 229), (231, 230, 217, 227), (145, 162, 232, 230), (148, 147, 146, 145, 230, 231), (165, 148, 231, 233), (11, 12, 234, 235), (1, 2, 238, 239), (12, 13, 240, 234), (2, 3, 242, 238), (13, 14, 243, 240), (3, 4, 245, 242), (14, 15, 246, 243), (9, 10, 247, 244), (15, 16, 249, 246), (10, 11, 235, 247), (16, 0, 250, 249), (258, 257, 252, 251), (244, 257, 258, 9), (251, 256, 253, 258), (251, 252, 255, 256), (254, 253, 256, 255), (7, 8, 9, 258, 253, 6), (257, 254, 255, 252), (269, 270, 286, 285), (264, 265, 281, 280), (259, 260, 276, 275), (270, 271, 287, 286), (265, 266, 282, 281), (260, 261, 277, 276), (271, 272, 288, 287), (266, 267, 283, 282), (261, 262, 278, 277), (272, 273, 289, 288), (267, 268, 284, 283), (262, 263, 279, 278), (273, 274, 290, 289), (268, 269, 285, 284), (263, 264, 280, 279), (274, 259, 275, 290), (290, 275, 291, 306), (285, 286, 302, 301), (280, 281, 297, 296), (275, 276, 292, 291), (286, 287, 303, 302), (281, 282, 298, 297), (276, 277, 293, 292), (287, 288, 304, 303), (282, 283, 299, 298), (277, 278, 294, 293), (288, 289, 305, 304), (283, 284, 300, 299), (278, 279, 295, 294), (289, 290, 306, 305), (284, 285, 301, 300), (279, 280, 296, 295), (306, 291, 307, 322), (301, 302, 318, 317), (296, 297, 313, 312), (291, 292, 308, 307), (302, 303, 319, 318), (297, 298, 314, 313), (292, 293, 309, 308), (303, 304, 320, 319), (298, 299, 315, 314), (293, 294, 310, 309), (304, 305, 321, 320), (299, 300, 316, 315), (294, 295, 311, 310), (305, 306, 322, 321), (300, 301, 317, 316), (295, 296, 312, 311), (308, 309, 310, 311, 312, 313, 314, 315, 316, 317, 318, 319, 320, 321, 322, 307), (270, 269, 333, 334), (265, 264, 328, 329), (260, 259, 323, 324), (271, 270, 334, 335), (266, 265, 329, 330), (261, 260, 324, 325), (272, 271, 335, 336), (267, 266, 330, 331), (262, 261, 325, 326), (273, 272, 336, 337), (268, 267, 331, 332), (263, 262, 326, 327), (274, 273, 337, 338), (269, 268, 332, 333), (264, 263, 327, 328), (259, 274, 338, 323), (333, 332, 348, 349), (328, 327, 343, 344), (323, 338, 354, 339), (334, 333, 349, 350), (329, 328, 344, 345), (324, 323, 339, 340), (335, 334, 350, 351), (330, 329, 345, 346), (325, 324, 340, 341), (336, 335, 351, 352), (331, 330, 346, 347), (326, 325, 341, 342), (337, 336, 352, 353), (332, 331, 347, 348), (327, 326, 342, 343), (338, 337, 353, 354), (354, 353, 369, 370), (349, 348, 364, 365), (344, 343, 359, 360), (339, 354, 370, 355), (350, 349, 365, 366), (345, 344, 360, 361), (340, 339, 355, 356), (351, 350, 366, 367), (346, 345, 361, 362), (341, 340, 356, 357), (352, 351, 367, 368), (347, 346, 362, 363), (342, 341, 357, 358), (353, 352, 368, 369), (348, 347, 363, 364), (343, 342, 358, 359), (359, 358, 374, 375), (370, 369, 385, 386), (365, 364, 380, 381), (360, 359, 375, 376), (355, 370, 386, 371), (366, 365, 381, 382), (361, 360, 376, 377), (356, 355, 371, 372), (367, 366, 382, 383), (362, 361, 377, 378), (357, 356, 372, 373), (368, 367, 383, 384), (363, 362, 378, 379), (358, 357, 373, 374), (369, 368, 384, 385), (364, 363, 379, 380), (380, 379, 395, 396), (375, 374, 390, 391), (386, 385, 401, 402), (381, 380, 396, 397), (376, 375, 391, 392), (371, 386, 402, 387), (382, 381, 397, 398), (377, 376, 392, 393), (372, 371, 387, 388), (383, 382, 398, 399), (378, 377, 393, 394), (373, 372, 388, 389), (384, 383, 399, 400), (379, 378, 394, 395), (374, 373, 389, 390), (385, 384, 400, 401), (401, 400, 416, 417), (396, 395, 411, 412), (391, 390, 406, 407), (402, 401, 417, 418), (397, 396, 412, 413), (392, 391, 407, 408), (387, 402, 418, 403), (398, 397, 413, 414), (393, 392, 408, 409), (388, 387, 403, 404), (399, 398, 414, 415), (394, 393, 409, 410), (389, 388, 404, 405), (400, 399, 415, 416), (395, 394, 410, 411), (390, 389, 405, 406), (417, 416, 432, 433), (412, 411, 427, 428), (407, 406, 422, 423), (418, 417, 433, 434), (413, 412, 428, 429), (408, 407, 423, 424), (403, 418, 434, 419), (414, 413, 429, 430), (409, 408, 424, 425), (404, 403, 419, 420), (415, 414, 430, 431), (410, 409, 425, 426), (405, 404, 420, 421), (416, 415, 431, 432), (411, 410, 426, 427), (406, 405, 421, 422), (422, 421, 437, 438), (433, 432, 448, 449), (428, 427, 443, 444), (423, 422, 438, 439), (434, 433, 449, 450), (429, 428, 444, 445), (424, 423, 439, 440), (419, 434, 450, 435), (430, 429, 445, 446), (425, 424, 440, 441), (420, 419, 435, 436), (431, 430, 446, 447), (426, 425, 441, 442), (421, 420, 436, 437), (432, 431, 447, 448), (427, 426, 442, 443), (443, 442, 458, 459), (438, 437, 453, 454), (449, 448, 464, 465), (444, 443, 459, 460), (439, 438, 454, 455), (450, 449, 465, 466), (445, 444, 460, 461), (440, 439, 455, 456), (435, 450, 466, 451), (446, 445, 461, 462), (441, 440, 456, 457), (436, 435, 451, 452), (447, 446, 462, 463), (442, 441, 457, 458), (437, 436, 452, 453), (448, 447, 463, 464), (464, 463, 479, 480), (459, 458, 474, 475), (454, 453, 469, 470), (465, 464, 480, 481), (460, 459, 475, 476), (455, 454, 470, 471), (466, 465, 481, 482), (461, 460, 476, 477), (456, 455, 471, 472), (451, 466, 482, 467), (462, 461, 477, 478), (457, 456, 472, 473), (452, 451, 467, 468), (463, 462, 478, 479), (458, 457, 473, 474), (453, 452, 468, 469), (469, 468, 484, 485), (480, 479, 495, 496), (475, 474, 490, 491), (470, 469, 485, 486), (481, 480, 496, 497), (476, 475, 491, 492), (471, 470, 486, 487), (482, 481, 497, 498), (477, 476, 492, 493), (472, 471, 487, 488), (467, 482, 498, 483), (478, 477, 493, 494), (473, 472, 488, 489), (468, 467, 483, 484), (479, 478, 494, 495), (474, 473, 489, 490), (485, 484, 483, 498, 497, 496, 495, 494, 493, 492, 491, 490, 489, 488, 487, 486), (12, 11, 499, 500), (7, 6, 501, 502), (2, 1, 503, 504), (13, 12, 500, 505), (8, 7, 502, 506), (510, 4, 517, 526), (14, 13, 505, 508), (9, 8, 506, 509), (4, 3, 518, 517), (15, 14, 508, 511), (10, 9, 509, 512), (5, 4, 510, 513), (16, 15, 511, 514), (11, 10, 512, 499), (6, 5, 513, 501), (0, 16, 514, 515), (518, 519, 522, 523), (516, 527, 520, 525), (3, 2, 519, 518), (507, 510, 526, 527), (504, 507, 527, 516), (523, 522, 525, 520), (519, 516, 525, 522), (526, 517, 524, 521), (524, 523, 520, 521), (517, 518, 523, 524), (527, 526, 521, 520), (2, 504, 516, 519), (47, 46, 528, 529), (42, 41, 530, 531), (37, 36, 532, 533), (48, 47, 529, 534), (43, 42, 531, 535), (38, 37, 533, 536), (534, 537, 549, 550), (44, 43, 535, 538), (39, 38, 536, 539), (34, 50, 540, 541), (45, 44, 538, 542), (40, 39, 539, 543), (35, 34, 541, 544), (46, 45, 542, 528), (41, 40, 543, 530), (36, 35, 544, 532), (537, 49, 551, 549), (49, 48, 552, 551), (551, 552, 545, 546), (552, 550, 547, 545), (48, 534, 550, 552), (549, 551, 546, 548), (546, 545, 547, 548), (550, 549, 548, 547), (500, 499, 553, 556), (502, 501, 554, 557), (504, 503, 555, 558), (505, 500, 556, 559), (506, 502, 557, 560), (507, 504, 558, 561), (508, 505, 559, 562), (509, 506, 560, 563), (510, 507, 561, 564), (511, 508, 562, 565), (512, 509, 563, 566), (513, 510, 564, 567), (514, 511, 565, 568), (499, 512, 566, 553), (501, 513, 567, 554), (515, 514, 568, 569), (584, 578, 586, 585), (581, 580, 573, 572), (571, 572, 585, 586), (575, 574, 579, 578), (563, 129, 583, 577), (583, 582, 571, 570), (574, 570, 587, 579), (566, 563, 577, 576), (572, 573, 584, 585), (576, 577, 574, 575), (129, 130, 582, 583), (573, 575, 578, 584), (582, 581, 572, 571), (570, 571, 586, 587), (577, 583, 570, 574), (578, 579, 587, 586), (580, 576, 575, 573), (553, 566, 576, 580), (598, 599, 615, 614), (593, 594, 610, 609), (588, 589, 605, 604), (599, 600, 616, 615), (594, 595, 611, 610), (589, 590, 606, 605), (600, 601, 617, 616), (595, 596, 612, 611), (590, 591, 607, 606), (601, 602, 618, 617), (596, 597, 613, 612), (591, 592, 608, 607), (602, 603, 619, 618), (597, 598, 614, 613), (592, 593, 609, 608), (603, 588, 604, 619), (619, 604, 620, 635), (614, 615, 631, 630), (609, 610, 626, 625), (604, 605, 621, 620), (615, 616, 632, 631), (610, 611, 627, 626), (605, 606, 622, 621), (616, 617, 633, 632), (611, 612, 628, 627), (606, 607, 623, 622), (617, 618, 634, 633), (612, 613, 629, 628), (607, 608, 624, 623), (618, 619, 635, 634), (613, 614, 630, 629), (608, 609, 625, 624), (635, 620, 636, 651), (630, 631, 647, 646), (625, 626, 642, 641), (620, 621, 637, 636), (631, 632, 648, 647), (626, 627, 643, 642), (621, 622, 638, 637), (632, 633, 649, 648), (627, 628, 644, 643), (622, 623, 639, 638), (633, 634, 650, 649), (628, 629, 645, 644), (623, 624, 640, 639), (634, 635, 651, 650), (629, 630, 646, 645), (624, 625, 641, 640), (637, 638, 639, 640, 641, 642, 643, 644, 645, 646, 647, 648, 649, 650, 651, 636), (599, 598, 662, 663), (594, 593, 657, 658), (589, 588, 652, 653), (600, 599, 663, 664), (595, 594, 658, 659), (590, 589, 653, 654), (601, 600, 664, 665), (596, 595, 659, 660), (591, 590, 654, 655), (602, 601, 665, 666), (597, 596, 660, 661), (592, 591, 655, 656), (603, 602, 666, 667), (598, 597, 661, 662), (593, 592, 656, 657), (588, 603, 667, 652), (662, 661, 677, 678), (657, 656, 672, 673), (652, 667, 683, 668), (663, 662, 678, 679), (658, 657, 673, 674), (653, 652, 668, 669), (664, 663, 679, 680), (659, 658, 674, 675), (654, 653, 669, 670), (665, 664, 680, 681), (660, 659, 675, 676), (655, 654, 670, 671), (666, 665, 681, 682), (661, 660, 676, 677), (656, 655, 671, 672), (667, 666, 682, 683), (683, 682, 698, 699), (678, 677, 693, 694), (673, 672, 688, 689), (668, 683, 699, 684), (679, 678, 694, 695), (674, 673, 689, 690), (669, 668, 684, 685), (680, 679, 695, 696), (675, 674, 690, 691), (670, 669, 685, 686), (681, 680, 696, 697), (676, 675, 691, 692), (671, 670, 686, 687), (682, 681, 697, 698), (677, 676, 692, 693), (672, 671, 687, 688), (688, 687, 703, 704), (699, 698, 714, 715), (694, 693, 709, 710), (689, 688, 704, 705), (684, 699, 715, 700), (695, 694, 710, 711), (690, 689, 705, 706), (685, 684, 700, 701), (696, 695, 711, 712), (691, 690, 706, 707), (686, 685, 701, 702), (697, 696, 712, 713), (692, 691, 707, 708), (687, 686, 702, 703), (698, 697, 713, 714), (693, 692, 708, 709), (709, 708, 724, 725), (704, 703, 719, 720), (715, 714, 730, 731), (710, 709, 725, 726), (705, 704, 720, 721), (700, 715, 731, 716), (711, 710, 726, 727), (706, 705, 721, 722), (701, 700, 716, 717), (712, 711, 727, 728), (707, 706, 722, 723), (702, 701, 717, 718), (713, 712, 728, 729), (708, 707, 723, 724), (703, 702, 718, 719), (714, 713, 729, 730), (730, 729, 745, 746), (725, 724, 740, 741), (720, 719, 735, 736), (731, 730, 746, 747), (726, 725, 741, 742), (721, 720, 736, 737), (716, 731, 747, 732), (727, 726, 742, 743), (722, 721, 737, 738), (717, 716, 732, 733), (728, 727, 743, 744), (723, 722, 738, 739), (718, 717, 733, 734), (729, 728, 744, 745), (724, 723, 739, 740), (719, 718, 734, 735), (746, 745, 761, 762), (741, 740, 756, 757), (736, 735, 751, 752), (747, 746, 762, 763), (742, 741, 757, 758), (737, 736, 752, 753), (732, 747, 763, 748), (743, 742, 758, 759), (738, 737, 753, 754), (733, 732, 748, 749), (744, 743, 759, 760), (739, 738, 754, 755), (734, 733, 749, 750), (745, 744, 760, 761), (740, 739, 755, 756), (735, 734, 750, 751), (751, 750, 766, 767), (762, 761, 777, 778), (757, 756, 772, 773), (752, 751, 767, 768), (763, 762, 778, 779), (758, 757, 773, 774), (753, 752, 768, 769), (748, 763, 779, 764), (759, 758, 774, 775), (754, 753, 769, 770), (749, 748, 764, 765), (760, 759, 775, 776), (755, 754, 770, 771), (750, 749, 765, 766), (761, 760, 776, 777), (756, 755, 771, 772), (772, 771, 787, 788), (767, 766, 782, 783), (778, 777, 793, 794), (773, 772, 788, 789), (768, 767, 783, 784), (779, 778, 794, 795), (774, 773, 789, 790), (769, 768, 784, 785), (764, 779, 795, 780), (775, 774, 790, 791), (770, 769, 785, 786), (765, 764, 780, 781), (776, 775, 791, 792), (771, 770, 786, 787), (766, 765, 781, 782), (777, 776, 792, 793), (793, 792, 808, 809), (788, 787, 803, 804), (783, 782, 798, 799), (794, 793, 809, 810), (789, 788, 804, 805), (784, 783, 799, 800), (795, 794, 810, 811), (790, 789, 805, 806), (785, 784, 800, 801), (780, 795, 811, 796), (791, 790, 806, 807), (786, 785, 801, 802), (781, 780, 796, 797), (792, 791, 807, 808), (787, 786, 802, 803), (782, 781, 797, 798), (798, 797, 813, 814), (809, 808, 824, 825), (804, 803, 819, 820), (799, 798, 814, 815), (810, 809, 825, 826), (805, 804, 820, 821), (800, 799, 815, 816), (811, 810, 826, 827), (806, 805, 821, 822), (801, 800, 816, 817), (796, 811, 827, 812), (807, 806, 822, 823), (802, 801, 817, 818), (797, 796, 812, 813), (808, 807, 823, 824), (803, 802, 818, 819), (814, 813, 812, 827, 826, 825, 824, 823, 822, 821, 820, 819, 818, 817, 816, 815), (254, 237, 6, 253), (241, 236, 237, 254, 257, 244), (6, 237, 248, 5), (5, 248, 245, 4), (116, 115, 119), (111, 110, 119), (106, 105, 119), (117, 116, 119), (112, 111, 119), (107, 106, 119), (102, 118, 119), (113, 112, 119), (108, 107, 119), (103, 102, 119), (114, 113, 119), (109, 108, 119), (104, 103, 119), (115, 114, 119), (110, 109, 119), (105, 104, 119), (203, 202, 205), (198, 197, 205), (193, 192, 205), (204, 203, 205), (199, 198, 205), (194, 193, 205), (188, 204, 205), (200, 199, 205), (195, 194, 205), (190, 189, 205), (201, 200, 205), (196, 195, 205), (191, 190, 205), (202, 201, 205), (197, 196, 205), (192, 191, 205), (217, 228, 229, 227)])
me_circle.polygons.foreach_set('use_smooth', [True] * 790)
_uv = me_circle.uv_layers.new(name='UVMap')
_uv.uv.foreach_set('vector', [-0.08013, 1.479, -0.07991, 1.55, -0.925, 1.553, -0.9252, 1.482, 1.183, 0.179, 1.183, 0.2272, -0.145, 0.229, -0.1453, 0.1808, 1.547, 2.221, 1.546, 2.152, 2.391, 2.149, 2.392, 2.218, -0.07991, 1.55, -0.0797, 1.619, -0.9247, 1.622, -0.925, 1.553, 1.183, 0.2272, 1.184, 0.2745, -0.1446, 0.2763, -0.145, 0.229, 1.182, 0.01292, 1.182, 0.04703, -0.1462, 0.0488, -0.1465, 0.01469, -0.0797, 1.619, -0.0795, 1.685, -0.9245, 1.687, -0.9247, 1.622, 1.184, 0.2745, 1.184, 0.3191, -0.1443, 0.3209, -0.1446, 0.2763, 1.182, 0.04703, 1.182, 0.08714, -0.146, 0.08891, -0.1462, 0.0488, -0.0795, 1.685, -0.07932, 1.743, -0.9244, 1.746, -0.9245, 1.687, 0.2141, 0.4853, 0.2141, 0.5066, 0.08093, 0.5066, 0.08093, 0.4853, 1.182, 0.08714, 1.183, 0.1317, -0.1456, 0.1335, -0.146, 0.08891, -0.07932, 1.743, -0.07916, 1.793, -0.9242, 1.796, -0.9244, 1.746, -0.08034, 1.41, -0.08013, 1.479, -0.9252, 1.482, -0.9254, 1.413, 1.183, 0.1317, 1.183, 0.179, -0.1453, 0.1808, -0.1456, 0.1335, -0.07916, 1.793, -0.07904, 1.833, -0.9241, 1.835, -0.9242, 1.796, 0.03081, 0.3662, 0.005939, 0.3673, 0.003804, 0.2254, 0.02618, 0.2245, 0.2367, 0.2671, 0.2323, 0.2465, 0.4452, 0.2484, 0.4492, 0.2669, 0.2855, 1.864, 0.3096, 1.865, 0.2979, 2.006, 0.2763, 2.006, 0.05587, 0.365, 0.03081, 0.3662, 0.02618, 0.2245, 0.04874, 0.2233, 0.7901, 0.1592, 0.7865, 0.18, 0.575, 0.173, 0.5782, 0.1543, 0.9871, 0.359, 0.9902, 0.4023, 0.6464, 0.3995, 0.6437, 0.3606, 0.08017, 0.3635, 0.05587, 0.365, 0.04874, 0.2233, 0.07061, 0.222, 0.7918, 0.1372, 0.7901, 0.1592, 0.5782, 0.1543, 0.5798, 0.1345, 0.2291, 0.2021, 0.2306, 0.18, 0.4436, 0.1885, 0.4423, 0.2084, 0.1028, 0.3619, 0.08017, 0.3635, 0.07061, 0.222, 0.09095, 0.2205, 0.7917, 0.1147, 0.7918, 0.1372, 0.5798, 0.1345, 0.5797, 0.1142, 0.2297, 0.2246, 0.2291, 0.2021, 0.4423, 0.2084, 0.4428, 0.2286, 0.1228, 0.3602, 0.1028, 0.3619, 0.09095, 0.2205, 0.109, 0.219, 0.7898, 0.09265, 0.7917, 0.1147, 0.5797, 0.1142, 0.5779, 0.09438, 0.2323, 0.2465, 0.2297, 0.2246, 0.4428, 0.2286, 0.4452, 0.2484, 0.3096, 1.865, 0.3317, 1.865, 0.3178, 2.007, 0.2979, 2.006, 0.496, 0.133, 0.4946, 0.1505, 0.4422, 0.1482, 0.4435, 0.1321, 0.5265, 0.2102, 0.5277, 0.1926, 0.5803, 0.1951, 0.5792, 0.2112, 0.08165, 0.1671, 0.06369, 0.1684, 0.05935, 0.1349, 0.07582, 0.1337, 0.4959, 0.1152, 0.496, 0.133, 0.4435, 0.1321, 0.4434, 0.1157, 0.5269, 0.228, 0.5265, 0.2102, 0.5792, 0.2112, 0.5796, 0.2276, 0.09757, 0.1658, 0.08165, 0.1671, 0.07582, 0.1337, 0.09042, 0.1325, 0.4943, 0.09763, 0.4959, 0.1152, 0.4434, 0.1157, 0.442, 0.09967, 0.529, 0.2455, 0.5269, 0.228, 0.5796, 0.2276, 0.5815, 0.2436, 0.2916, 2.06, 0.3092, 2.06, 0.3038, 2.094, 0.2877, 2.094, 0.02445, 0.1706, 0.004687, 0.1715, 0.00524, 0.1377, 0.02337, 0.1369, 0.5326, 0.2618, 0.529, 0.2455, 0.5815, 0.2436, 0.5848, 0.2586, 0.2725, 2.06, 0.2916, 2.06, 0.2877, 2.094, 0.2701, 2.094, 0.04437, 0.1696, 0.02445, 0.1706, 0.02337, 0.1369, 0.04164, 0.136, 0.4946, 0.1505, 0.4918, 0.167, 0.4396, 0.1633, 0.4422, 0.1482, 0.5108, 0.3652, 0.5133, 0.3996, 0.4299, 0.3996, 0.4276, 0.368, 0.06369, 0.1684, 0.04437, 0.1696, 0.04164, 0.136, 0.05935, 0.1349, 0.05935, 0.1349, 0.04164, 0.136, 0.03877, 0.07395, 0.05209, 0.07313, 0.4435, 0.1321, 0.4422, 0.1482, 0.3452, 0.1434, 0.3461, 0.1313, 0.5792, 0.2112, 0.5803, 0.1951, 0.6781, 0.2037, 0.6773, 0.2159, 0.07582, 0.1337, 0.05935, 0.1349, 0.05209, 0.07313, 0.06449, 0.07225, 0.4434, 0.1157, 0.4435, 0.1321, 0.3461, 0.1313, 0.3461, 0.1189, 0.5796, 0.2276, 0.5792, 0.2112, 0.6773, 0.2159, 0.6777, 0.2282, 0.09042, 0.1325, 0.07582, 0.1337, 0.06449, 0.07225, 0.07547, 0.07132, 0.442, 0.09967, 0.4434, 0.1157, 0.3461, 0.1189, 0.3447, 0.1046, 0.5815, 0.2436, 0.5796, 0.2276, 0.6777, 0.2282, 0.6791, 0.2402, 0.2877, 2.094, 0.3038, 2.094, 0.2865, 2.156, 0.2743, 2.156, 0.02337, 0.1369, 0.00524, 0.1377, 0.0088, 0.07534, 0.02502, 0.07466, 0.5848, 0.2586, 0.5815, 0.2436, 0.6791, 0.2402, 0.6815, 0.2515, 0.2701, 2.094, 0.2877, 2.094, 0.2743, 2.156, 0.2611, 2.156, 0.04164, 0.136, 0.02337, 0.1369, 0.02502, 0.07466, 0.03877, 0.07395, 0.4422, 0.1482, 0.4396, 0.1633, 0.3432, 0.1547, 0.3452, 0.1434, 0.4276, 0.368, 0.4299, 0.3996, 0.2732, 0.3926, 0.2715, 0.3688, 0.2611, 2.156, 0.2743, 2.156, 0.2568, 2.192, 0.2478, 2.192, 0.03877, 0.07395, 0.02502, 0.07466, 0.02376, 0.03839, 0.03312, 0.03791, 0.3452, 0.1434, 0.3432, 0.1547, 0.2868, 0.1407, 0.2881, 0.133, 0.2715, 0.3688, 0.2732, 0.3926, 0.1668, 0.3773, 0.1657, 0.3612, 0.05209, 0.07313, 0.03877, 0.07395, 0.03312, 0.03791, 0.04219, 0.03735, 0.3461, 0.1313, 0.3452, 0.1434, 0.2881, 0.133, 0.2888, 0.1247, 0.6773, 0.2159, 0.6781, 0.2037, 0.7389, 0.2173, 0.7383, 0.2256, 0.9773, 0.9194, 0.9746, 0.9327, 0.941, 0.9256, 0.9429, 0.9165, 0.3461, 0.1189, 0.3461, 0.1313, 0.2888, 0.1247, 0.2887, 0.1163, 0.6777, 0.2282, 0.6773, 0.2159, 0.7383, 0.2256, 0.7386, 0.234, 0.9773, 0.9058, 0.9773, 0.9194, 0.9429, 0.9165, 0.9429, 0.9073, 0.3447, 0.1046, 0.3461, 0.1189, 0.2887, 0.1163, 0.288, 0.1081, 0.6791, 0.2402, 0.6777, 0.2282, 0.7386, 0.234, 0.7395, 0.2422, 0.9747, 0.8924, 0.9773, 0.9058, 0.9429, 0.9073, 0.9411, 0.8981, 0.02502, 0.07466, 0.0088, 0.07534, 0.01448, 0.03878, 0.02376, 0.03839, 0.6815, 0.2515, 0.6791, 0.2402, 0.7395, 0.2422, 0.7412, 0.2498, 0.7395, 0.2422, 0.7386, 0.234, 0.7977, 0.2351, 0.7983, 0.24, 0.2568, 2.192, 0.265, 2.192, 0.2496, 2.229, 0.2447, 2.229, 0.02376, 0.03839, 0.01448, 0.03878, 0.01838, 0.001698, 0.02679, 0.001353, 0.7412, 0.2498, 0.7395, 0.2422, 0.7983, 0.24, 0.7993, 0.2445, 0.2478, 2.192, 0.2568, 2.192, 0.2447, 2.229, 0.2394, 2.228, 0.03312, 0.03791, 0.02376, 0.03839, 0.02679, 0.001353, 0.03237, 0.001065, 0.2881, 0.133, 0.2868, 0.1407, 0.2291, 0.1339, 0.2299, 0.1293, 0.1657, 0.3612, 0.1668, 0.3773, 0.07037, 0.3687, 0.06969, 0.359, 0.04219, 0.03735, 0.03312, 0.03791, 0.03237, 0.001065, 0.03778, 0.0007341, 0.2888, 0.1247, 0.2881, 0.133, 0.2299, 0.1293, 0.2303, 0.1244, 0.7383, 0.2256, 0.7389, 0.2173, 0.7979, 0.2252, 0.7976, 0.2301, 0.05062, 0.03675, 0.04219, 0.03735, 0.03778, 0.0007341, 0.04281, 0.0003747, 0.2887, 0.1163, 0.2888, 0.1247, 0.2303, 0.1244, 0.2303, 0.1194, 0.7386, 0.234, 0.7383, 0.2256, 0.7976, 0.2301, 0.7977, 0.2351, 0.05809, 0.03612, 0.05062, 0.03675, 0.04281, 0.0003747, 0.04727, 0.0, 0.288, 0.1081, 0.2887, 0.1163, 0.2303, 0.1194, 0.2295, 0.1119, 0.3245, 0.6873, 0.3023, 0.6868, 0.3022, 0.6611, 0.3243, 0.6617, 0.2042, 0.6874, 0.182, 0.6882, 0.1819, 0.6625, 0.204, 0.6617, 0.4269, 1.539, 0.4518, 1.539, 0.4519, 1.565, 0.427, 1.565, 0.1606, 1.539, 0.1806, 1.537, 0.1819, 1.563, 0.1618, 1.564, 0.2283, 0.6868, 0.2042, 0.6874, 0.204, 0.6617, 0.2281, 0.6612, 0.4018, 1.539, 0.4269, 1.539, 0.427, 1.565, 0.4019, 1.565, 0.138, 1.54, 0.1606, 1.539, 0.1618, 1.564, 0.1392, 1.566, 0.2533, 0.6865, 0.2283, 0.6868, 0.2281, 0.6612, 0.2531, 0.6609, 0.3776, 1.539, 0.4018, 1.539, 0.4019, 1.565, 0.3777, 1.565, 0.1137, 1.542, 0.138, 1.54, 0.1392, 1.566, 0.1149, 1.568, 0.5136, 0.8564, 0.513, 0.8821, 0.508, 0.8819, 0.5086, 0.8563, 0.3552, 1.539, 0.3776, 1.539, 0.3777, 1.565, 0.3552, 1.565, 0.08863, 1.543, 0.1137, 1.542, 0.1149, 1.568, 0.08989, 1.569, 0.9892, 0.9577, 0.9868, 0.9826, 0.9818, 0.9836, 0.9843, 0.9586, 0.3353, 1.539, 0.3552, 1.539, 0.3552, 1.565, 0.3354, 1.565, 0.06376, 1.544, 0.08863, 1.543, 0.08989, 1.569, 0.06502, 1.57, 0.9343, 0.1935, 0.9345, 0.2577, 0.07434, 0.2369, 0.07418, 0.1855, 0.9743, 0.7708, 0.9749, 0.8397, 0.04295, 0.8, 0.04246, 0.7449, 0.02627, 0.2643, 0.02476, 0.1941, 0.9607, 0.245, 0.9619, 0.3012, 0.9324, 0.1306, 0.9343, 0.1935, 0.07418, 0.1855, 0.0726, 0.1351, 0.9735, 0.7006, 0.9743, 0.7708, 0.04246, 0.7449, 0.04177, 0.6888, 0.2991, 0.5056, 0.2978, 0.4843, 0.5819, 0.4886, 0.5829, 0.5056, 0.9287, 0.07125, 0.9324, 0.1306, 0.0726, 0.1351, 0.06966, 0.08769, 0.9724, 0.6318, 0.9735, 0.7006, 0.04177, 0.6888, 0.04091, 0.6337, 0.09877, 0.6117, 0.09705, 0.5472, 0.9569, 0.5467, 0.9585, 0.6395, 0.9235, 0.01788, 0.9287, 0.07125, 0.06966, 0.08769, 0.06548, 0.04499, 0.956, 0.1593, 0.9941, 0.1592, 0.996, 0.236, 0.9559, 0.2353, 0.04189, 0.6392, 0.03728, 0.5809, 0.9716, 0.5911, 0.9753, 0.6378, 0.02912, 0.195, 0.03004, 0.1301, 0.9658, 0.2079, 0.9651, 0.2598, 0.9345, 0.2577, 0.9329, 0.3207, 0.07307, 0.2872, 0.07434, 0.2369, 0.9749, 0.8397, 0.9753, 0.9046, 0.04323, 0.8519, 0.04295, 0.8, 0.02942, 0.2639, 0.02912, 0.195, 0.9651, 0.2598, 0.9653, 0.3149, 0.05878, 0.2374, 0.05351, 0.1876, 0.5445, 0.2148, 0.5482, 0.2496, 0.784, 0.1668, 0.7727, 0.2173, 0.3027, 0.09918, 0.3107, 0.06382, 0.5932, 0.8375, 0.606, 0.7942, 1.058, 0.9175, 1.049, 0.9478, 0.06788, 0.282, 0.05878, 0.2374, 0.5482, 0.2496, 0.5545, 0.2808, 0.6157, 1.273, 0.6064, 1.325, 0.133, 1.222, 0.1396, 1.186, 0.07042, 0.6811, 0.08164, 0.6329, 0.5377, 0.7432, 0.5298, 0.7769, 0.05508, 0.07998, 0.06187, 0.02633, 0.5503, 0.1019, 0.5456, 0.1394, 0.0612, 0.7323, 0.07042, 0.6811, 0.5298, 0.7769, 0.5234, 0.8128, 0.05226, 0.1344, 0.05508, 0.07998, 0.5456, 0.1394, 0.5436, 0.1776, 0.05432, 0.7846, 0.0612, 0.7323, 0.5234, 0.8128, 0.5185, 0.8494, 0.05351, 0.1876, 0.05226, 0.1344, 0.5436, 0.1776, 0.5445, 0.2148, 0.3155, 1.484, 0.0, 1.11, 0.1274, 1.178, 0.3615, 1.467, 0.606, 0.7942, 0.6199, 0.7574, 1.068, 0.8917, 1.058, 0.9175, 0.5563, 0.6871, 0.5664, 0.6669, 0.9478, 0.8102, 0.9427, 0.8203, 0.5445, 0.2148, 0.5436, 0.1776, 0.9736, 0.2089, 0.974, 0.2275, 0.5156, 0.8853, 0.5185, 0.8494, 0.9238, 0.9015, 0.9223, 0.9195, 0.5466, 0.7129, 0.5563, 0.6871, 0.9427, 0.8203, 0.9379, 0.8332, 0.5482, 0.2496, 0.5445, 0.2148, 0.974, 0.2275, 0.9758, 0.2449, 0.5577, 0.06633, 0.5673, 0.03414, 0.9854, 0.1372, 0.9806, 0.1533, 0.5377, 0.7432, 0.5466, 0.7129, 0.9379, 0.8332, 0.9334, 0.8484, 0.5545, 0.2808, 0.5482, 0.2496, 0.9758, 0.2449, 0.979, 0.2605, 0.5503, 0.1019, 0.5577, 0.06633, 0.9806, 0.1533, 0.9769, 0.171, 0.5298, 0.7769, 0.5377, 0.7432, 0.9334, 0.8484, 0.9295, 0.8653, 0.07886, 0.5479, 0.07912, 0.511, 0.3469, 0.554, 0.3468, 0.5725, 0.5456, 0.1394, 0.5503, 0.1019, 0.9769, 0.171, 0.9745, 0.1898, 0.5234, 0.8128, 0.5298, 0.7769, 0.9295, 0.8653, 0.9262, 0.8832, 0.08505, 0.5841, 0.07886, 0.5479, 0.3468, 0.5725, 0.3499, 0.5906, 0.5436, 0.1776, 0.5456, 0.1394, 0.9745, 0.1898, 0.9736, 0.2089, 0.5185, 0.8494, 0.5234, 0.8128, 0.9262, 0.8832, 0.9238, 0.9015, 0.7273, 0.7582, 0.7305, 0.7402, 0.776, 0.7573, 0.774, 0.768, 0.3499, 0.5906, 0.3468, 0.5725, 0.3987, 0.5719, 0.4005, 0.5828, 0.9736, 0.2089, 0.9745, 0.1898, 1.028, 0.197, 1.028, 0.2084, 0.7249, 0.7764, 0.7273, 0.7582, 0.774, 0.768, 0.7726, 0.779, 0.356, 0.6076, 0.3499, 0.5906, 0.4005, 0.5828, 0.4042, 0.593, 0.974, 0.2275, 0.9736, 0.2089, 1.028, 0.2084, 1.028, 0.2195, 0.7234, 0.7944, 0.7249, 0.7764, 0.7726, 0.779, 0.7717, 0.7898, 0.3651, 0.6229, 0.356, 0.6076, 0.4042, 0.593, 0.4096, 0.6022, 0.9758, 0.2449, 0.974, 0.2275, 1.028, 0.2195, 1.029, 0.23, 0.9806, 0.1533, 0.9854, 0.1372, 1.035, 0.1654, 1.032, 0.175, 0.3767, 0.6359, 0.3651, 0.6229, 0.4096, 0.6022, 0.4166, 0.61, 0.979, 0.2605, 0.9758, 0.2449, 1.029, 0.23, 1.031, 0.2394, 0.9769, 0.171, 0.9806, 0.1533, 1.032, 0.175, 1.03, 0.1857, 0.7305, 0.7402, 0.7344, 0.7233, 0.7783, 0.7471, 0.776, 0.7573, 0.3468, 0.5725, 0.3469, 0.554, 0.3987, 0.5608, 0.3987, 0.5719, 0.9745, 0.1898, 0.9769, 0.171, 1.03, 0.1857, 1.028, 0.197, 0.03065, 0.7824, 0.001274, 0.7834, 3.021e-05, 0.6768, 0.02928, 0.6759, 0.2692, 0.004106, 0.6633, 0.00254, 0.6987, 0.07121, 0.3314, 0.06751, 0.8339, 2.224, 0.3155, 1.484, 0.3615, 1.467, 0.6193, 1.833, 0.03641, 0.9988, 0.003365, 1.0, 0.001274, 0.7834, 0.03065, 0.7824, 0.02928, 0.6759, 3.021e-05, 0.6768, 0.01452, 0.0001819, 0.03641, 3.021e-05, 0.3314, 0.06751, 0.6987, 0.07121, 1.261, 1.068, 1.136, 1.079, -0.2545, 0.005732, 0.2692, 0.004106, 0.3314, 0.06751, -0.02772, 0.06853, 0.9504, 1.32, 0.9103, 1.317, 0.9103, 1.246, 0.9559, 1.248, 0.9511, 0.09219, 0.911, 0.09163, 0.9111, 0.0, 0.9508, 0.0004996, 1.03, 1.083, 1.136, 1.079, 1.201, 1.162, 1.107, 1.166, -0.02772, 0.06853, 0.3314, 0.06751, 1.136, 1.079, 1.03, 1.083, 0.05917, 0.03608, 0.08128, 0.03701, 0.07752, 0.5973, 0.05805, 0.5969, 0.9559, 6.894e-05, 1.0, 0.0, 0.9995, 0.07439, 0.9574, 0.07438, 0.9574, 0.07438, 0.9995, 0.07439, 0.9991, 0.1592, 0.9593, 0.1591, 0.8434, 0.9453, 0.8595, 0.9477, 0.8595, 0.9762, 0.8437, 0.9738, 1.136, 1.079, 1.261, 1.068, 1.311, 1.153, 1.201, 1.162, 0.9148, 0.07133, 0.9987, 0.0611, 0.9978, 0.9638, 0.9701, 0.967, 0.4074, 0.05734, 0.7782, 0.06384, 0.7836, 0.9622, 0.6633, 0.94, 0.9412, 0.01307, 0.9713, 0.009405, 1.0, 0.0, 0.9987, 0.0611, 0.9148, 0.07133, 0.9111, 0.01086, 0.3849, 0.9036, 0.01665, 0.9122, 0.2702, 0.02282, 0.3894, 0.0, 0.9095, 0.9846, 0.7894, 0.9718, 0.8641, 0.05614, 0.9038, 0.05999, 0.3905, 0.0, 0.7838, 0.003432, 0.7782, 0.06384, 0.4074, 0.05734, 0.9111, 1.045, 0.8697, 1.033, 0.8267, 1.028, 0.7838, 1.031, 0.7894, 0.9718, 0.9095, 0.9846, 0.3905, 0.9645, 0.0, 0.9702, 0.01665, 0.9122, 0.3849, 0.9036, 1.129, 1.475, 1.129, 1.546, -0.1879, 1.55, -0.1881, 1.479, -0.1232, 0.3225, -0.1234, 0.2595, 1.155, 0.2559, 1.155, 0.3189, 1.129, 1.546, 1.13, 1.615, -0.1877, 1.619, -0.1879, 1.55, -0.1234, 0.2595, -0.1236, 0.1952, 1.155, 0.1916, 1.155, 0.2559, 1.13, 1.615, 1.13, 1.681, -0.1875, 1.685, -0.1877, 1.619, -0.1236, 0.1952, -0.1238, 0.1322, 1.155, 0.1286, 1.155, 0.1916, 1.13, 1.681, 1.13, 1.739, -0.1873, 1.743, -0.1875, 1.685, 0.4217, 0.4853, 0.4217, 0.5066, 0.2141, 0.5066, 0.2141, 0.4853, 1.13, 1.739, 1.13, 1.789, -0.1872, 1.793, -0.1873, 1.743, 1.129, 1.406, 1.129, 1.475, -0.1881, 1.479, -0.1883, 1.41, 1.13, 1.789, 1.13, 1.829, -0.187, 1.833, -0.1872, 1.793, -2.724, -2.299, 0.9637, -4.197, 1.178, 5.495, 0.07129, 6.064, 1.184, -4.687, 0.9637, -4.197, -2.724, -2.299, -2.868, -2.6, -4.019, 6.064, -4.235, 6.062, -4.184, -2.751, -3.624, -2.745, -3.09, 6.064, -3.163, 5.33, -2.946, 5.326, -2.874, 6.061, 5.125, 5.389, 1.42, 3.524, 4.135, -4.858, 5.247, -4.299, -4.041, -3.174, -3.808, -3.101, -3.565, -3.075, -3.624, -2.745, -4.184, -2.751, -4.255, -3.291, -3.493, -4.217, -2.934, -4.225, -2.946, 5.326, -3.163, 5.33, -1.018, -1.191, -0.8153, -1.275, -0.7906, -1.151, -0.9478, -1.086, -1.018, -0.2552, -1.173, -0.4104, -1.068, -0.4806, -0.9478, -0.3603, -0.1537, -0.6132, -0.2377, -0.4104, -0.3428, -0.4806, -0.2777, -0.6379, -0.8153, -1.275, -0.5957, -1.275, -0.6204, -1.151, -0.7906, -1.151, -1.173, -0.4104, -1.257, -0.6132, -1.133, -0.6379, -1.068, -0.4806, -0.2377, -0.4104, -0.3929, -0.2552, -0.4632, -0.3603, -0.3428, -0.4806, -0.5957, -1.275, -0.3929, -1.191, -0.4632, -1.086, -0.6204, -1.151, -1.257, -0.6132, -1.257, -0.8327, -1.133, -0.8081, -1.133, -0.6379, -0.3929, -0.2552, -0.5957, -0.1712, -0.6204, -0.2952, -0.4632, -0.3603, -0.3929, -1.191, -0.2377, -1.036, -0.3428, -0.9653, -0.4632, -1.086, -1.257, -0.8327, -1.173, -1.036, -1.068, -0.9653, -1.133, -0.8081, -0.5957, -0.1712, -0.8153, -0.1712, -0.7906, -0.2952, -0.6204, -0.2952, -0.2377, -1.036, -0.1537, -0.8327, -0.2777, -0.8081, -0.3428, -0.9653, -1.173, -1.036, -1.018, -1.191, -0.9478, -1.086, -1.068, -0.9653, -0.8153, -0.1712, -1.018, -0.2552, -0.9478, -0.3603, -0.7906, -0.2952, -0.1537, -0.8327, -0.1537, -0.6132, -0.2777, -0.6379, -0.2777, -0.8081, -0.2777, -0.8081, -0.2777, -0.6379, -0.3632, -0.6549, -0.3632, -0.7911, -0.9478, -1.086, -0.7906, -1.151, -0.7736, -1.065, -0.8994, -1.013, -0.9478, -0.3603, -1.068, -0.4806, -0.9957, -0.5291, -0.8994, -0.4328, -0.2777, -0.6379, -0.3428, -0.4806, -0.4154, -0.5291, -0.3632, -0.6549, -0.7906, -1.151, -0.6204, -1.151, -0.6374, -1.065, -0.7736, -1.065, -1.068, -0.4806, -1.133, -0.6379, -1.048, -0.6549, -0.9957, -0.5291, -0.3428, -0.4806, -0.4632, -0.3603, -0.5116, -0.4328, -0.4154, -0.5291, -0.6204, -1.151, -0.4632, -1.086, -0.5116, -1.013, -0.6374, -1.065, -1.133, -0.6379, -1.133, -0.8081, -1.048, -0.7911, -1.048, -0.6549, -0.4632, -0.3603, -0.6204, -0.2952, -0.6374, -0.3807, -0.5116, -0.4328, -0.4632, -1.086, -0.3428, -0.9653, -0.4154, -0.9169, -0.5116, -1.013, -1.133, -0.8081, -1.068, -0.9653, -0.9957, -0.9169, -1.048, -0.7911, -0.6204, -0.2952, -0.7906, -0.2952, -0.7736, -0.3807, -0.6374, -0.3807, -0.3428, -0.9653, -0.2777, -0.8081, -0.3632, -0.7911, -0.4154, -0.9169, -1.068, -0.9653, -0.9478, -1.086, -0.8994, -1.013, -0.9957, -0.9169, -0.7906, -0.2952, -0.9478, -0.3603, -0.8994, -0.4328, -0.7736, -0.3807, -1.254, 1.376, -1.257, 1.25, -1.148, 1.249, -1.145, 1.375, -0.3534, 1.015, -0.3538, 1.151, -0.4631, 1.151, -0.4626, 1.015, -0.2641, 1.181, -0.2629, 1.055, -0.1537, 1.054, -0.1548, 1.18, -1.257, 1.249, -1.253, 1.153, -1.144, 1.152, -1.148, 1.248, -0.3538, 1.151, -0.3519, 1.277, -0.4611, 1.276, -0.4631, 1.151, -0.2629, 1.055, -0.2642, 0.9192, -0.1549, 0.9182, -0.1537, 1.054, -1.253, 1.153, -1.252, 1.027, -1.143, 1.026, -1.144, 1.152, -0.3519, 1.277, -0.3479, 1.373, -0.4571, 1.373, -0.4611, 1.276, -0.2642, 0.9192, -0.2677, 0.7935, -0.1584, 0.7924, -0.1549, 0.9182, -1.252, 1.027, -1.254, 0.8912, -1.144, 0.8902, -1.143, 1.026, -1.256, 1.638, -1.254, 1.512, -1.145, 1.511, -1.147, 1.637, -0.3461, 0.7928, -0.3507, 0.889, -0.4599, 0.8887, -0.4554, 0.7924, -1.254, 0.8912, -1.257, 0.7655, -1.148, 0.7644, -1.144, 0.8902, -1.254, 1.512, -1.254, 1.376, -1.145, 1.375, -1.145, 1.511, -0.3507, 0.889, -0.3534, 1.015, -0.4626, 1.015, -0.4599, 0.8887, -0.2675, 1.277, -0.2641, 1.181, -0.1548, 1.18, -0.1582, 1.276, 0.9482, 0.5696, 0.8809, 0.7321, 0.7565, 0.8564, 0.594, 0.9237, 0.4182, 0.9237, 0.2557, 0.8564, 0.1313, 0.7321, 0.06405, 0.5696, 0.06405, 0.3938, 0.1313, 0.2313, 0.2557, 0.1069, 0.4182, 0.03964, 0.594, 0.03963, 0.7565, 0.1069, 0.8809, 0.2313, 0.9482, 0.3938, -1.257, 0.4064, -1.257, 0.1869, -0.5132, 0.1896, -0.5125, 0.3992, 0.957, 1.463, 0.7542, 1.459, 0.7705, 0.7146, 0.9642, 0.7188, 0.7573, -0.06574, 0.7637, -0.221, 1.507, -0.2021, 1.501, -0.05391, -1.252, 0.6092, -1.257, 0.4064, -0.5125, 0.3992, -0.5084, 0.5928, 1.176, 1.464, 0.957, 1.463, 0.9642, 0.7188, 1.174, 0.7194, 0.7542, 0.1371, 0.7573, -0.06574, 1.501, -0.05391, 1.498, 0.1398, -1.245, 0.7644, -1.252, 0.6092, -0.5084, 0.5928, -0.5013, 0.741, 1.379, 1.46, 1.176, 1.464, 1.174, 0.7194, 1.367, 0.7165, 0.7548, 0.3566, 0.7542, 0.1371, 1.498, 0.1398, 1.499, 0.3494, 0.04912, 1.435, -0.1537, 1.431, -0.1373, 0.6869, 0.05635, 0.691, -1.254, -0.01592, -1.248, -0.1712, -0.5041, -0.1523, -0.5102, -0.004087, 0.7592, 0.5594, 0.7548, 0.3566, 1.499, 0.3494, 1.503, 0.543, 0.2686, 1.436, 0.04912, 1.435, 0.05635, 0.691, 0.266, 0.6917, -1.257, 0.1869, -1.254, -0.01592, -0.5102, -0.004087, -0.5132, 0.1896, 0.7666, 0.7146, 0.7592, 0.5594, 1.503, 0.543, 1.51, 0.6912, 0.4715, 1.433, 0.2686, 1.436, 0.266, 0.6917, 0.4596, 0.6887, 0.6717, -1.195, 0.8199, -1.046, 0.7829, -1.022, 0.647, -1.158, 0.6717, -0.3012, 0.478, -0.221, 0.4693, -0.2646, 0.647, -0.3382, -0.1537, -0.6431, -0.1537, -0.8527, -0.1101, -0.844, -0.1101, -0.6518, 0.478, -1.275, 0.6717, -1.195, 0.647, -1.158, 0.4693, -1.231, 0.8199, -0.4494, 0.6717, -0.3012, 0.647, -0.3382, 0.7829, -0.4741, -0.07347, -0.4494, -0.1537, -0.6431, -0.1101, -0.6518, -0.03648, -0.4741, 0.2684, -1.275, 0.478, -1.275, 0.4693, -1.231, 0.2771, -1.231, 0.9001, -0.6431, 0.8199, -0.4494, 0.7829, -0.4741, 0.8565, -0.6518, 0.07475, -0.3012, -0.07347, -0.4494, -0.03648, -0.4741, 0.09947, -0.3382, 0.07475, -1.195, 0.2684, -1.275, 0.2771, -1.231, 0.09947, -1.158, 0.9001, -0.8527, 0.9001, -0.6431, 0.8565, -0.6518, 0.8565, -0.844, 0.2684, -0.221, 0.07475, -0.3012, 0.09947, -0.3382, 0.2771, -0.2646, -0.07347, -1.046, 0.07475, -1.195, 0.09947, -1.158, -0.03648, -1.022, 0.8199, -1.046, 0.9001, -0.8527, 0.8565, -0.844, 0.7829, -1.022, 0.478, -0.221, 0.2684, -0.221, 0.2771, -0.2646, 0.4693, -0.2646, -0.1537, -0.8527, -0.07347, -1.046, -0.03648, -1.022, -0.1101, -0.844, 1.512, 0.2849, 1.51, 0.09266, 2.008, 0.09392, 2.01, 0.2745, 0.8775, 1.641, 0.8802, 1.464, 1.378, 1.479, 1.375, 1.646, 0.911, -0.4554, 0.9045, -0.5913, 1.402, -0.6095, 1.408, -0.4818, 1.517, 0.4625, 1.512, 0.2849, 2.01, 0.2745, 2.014, 0.4413, 0.878, 1.833, 0.8775, 1.641, 1.375, 1.646, 1.376, 1.826, 1.91, -0.7689, 1.905, -0.5913, 1.408, -0.6125, 1.413, -0.7793, 0.9029, -1.139, 0.9085, -1.275, 1.406, -1.251, 1.4, -1.124, 0.8819, 2.011, 0.878, 1.833, 1.376, 1.826, 1.379, 1.993, 1.912, -0.9612, 1.91, -0.7689, 1.413, -0.7793, 1.414, -0.9599, 0.9001, -0.9612, 0.9029, -1.139, 1.4, -1.124, 1.398, -0.9569, 1.512, -0.08499, 1.517, -0.221, 2.014, -0.2007, 2.009, -0.07294, 1.91, -1.139, 1.912, -0.9612, 1.414, -0.9599, 1.413, -1.127, 0.9007, -0.7689, 0.9001, -0.9612, 1.398, -0.9569, 1.398, -0.7763, 1.51, 0.09266, 1.512, -0.08499, 2.009, -0.07294, 2.008, 0.09392, 1.906, -1.275, 1.91, -1.139, 1.413, -1.127, 1.408, -1.254, 0.9045, -0.5913, 0.9007, -0.7689, 1.398, -0.7763, 1.402, -0.6095, 0.7542, 0.3232, 0.685, 0.4901, 0.6176, 0.445, 0.6746, 0.3074, 0.04311, 0.6177, -0.08458, 0.4901, -0.01712, 0.445, 0.08819, 0.5503, 0.04311, -0.1519, 0.2099, -0.221, 0.2258, -0.1414, 0.08818, -0.08442, 0.7542, 0.1426, 0.7542, 0.3232, 0.6746, 0.3074, 0.6746, 0.1585, 0.2099, 0.6869, 0.04311, 0.6177, 0.08819, 0.5503, 0.2258, 0.6073, -0.08458, -0.02419, 0.04311, -0.1519, 0.08818, -0.08442, -0.01712, 0.02089, 0.685, -0.02419, 0.7542, 0.1426, 0.6746, 0.1585, 0.6176, 0.02089, 0.3905, 0.6869, 0.2099, 0.6869, 0.2258, 0.6073, 0.3747, 0.6073, -0.1537, 0.1426, -0.08458, -0.02419, -0.01712, 0.02089, -0.07411, 0.1585, 0.5574, -0.1519, 0.685, -0.02419, 0.6176, 0.02089, 0.5123, -0.08442, 0.5574, 0.6177, 0.3905, 0.6869, 0.3747, 0.6073, 0.5123, 0.5503, -0.1537, 0.3232, -0.1537, 0.1426, -0.07411, 0.1585, -0.07411, 0.3074, 0.3905, -0.221, 0.5574, -0.1519, 0.5123, -0.08442, 0.3747, -0.1414, 0.685, 0.4901, 0.5574, 0.6177, 0.5123, 0.5503, 0.6176, 0.445, -0.08458, 0.4901, -0.1537, 0.3232, -0.07411, 0.3074, -0.01712, 0.445, 0.2099, -0.221, 0.3905, -0.221, 0.3747, -0.1414, 0.2258, -0.1414, 1.388, 1.349, 1.383, 1.244, 1.918, 1.212, 1.923, 1.302, -0.6137, 1.942, -0.7512, 1.946, -0.7668, 1.409, -0.6489, 1.406, 0.2382, 1.975, 0.08926, 1.977, 0.09496, 1.44, 0.2226, 1.439, 1.971, 1.889, 1.833, 1.886, 1.862, 1.35, 1.98, 1.352, 1.381, 0.8199, 1.386, 0.7146, 1.921, 0.7583, 1.917, 0.8486, 0.3757, 1.971, 0.2382, 1.975, 0.2226, 1.439, 0.3405, 1.436, 2.12, 1.888, 1.971, 1.889, 1.98, 1.352, 2.107, 1.352, 1.379, 0.9575, 1.381, 0.8199, 1.917, 0.8486, 1.916, 0.9665, -1.038, 1.946, -1.143, 1.942, -1.103, 1.406, -1.012, 1.41, 2.257, 1.885, 2.12, 1.888, 2.107, 1.352, 2.225, 1.349, 1.38, 1.106, 1.379, 0.9575, 1.916, 0.9665, 1.916, 1.094, -0.9001, 1.947, -1.038, 1.946, -1.012, 1.41, -0.8944, 1.411, -0.04834, 1.975, -0.1537, 1.972, -0.1133, 1.436, -0.02299, 1.439, 1.383, 1.244, 1.38, 1.106, 1.916, 1.094, 1.918, 1.212, -0.7512, 1.946, -0.9001, 1.947, -0.8944, 1.411, -0.7668, 1.409, 0.08926, 1.977, -0.04834, 1.975, -0.02299, 1.439, 0.09496, 1.44, -1.094, 0.9036, -1.004, 0.8133, -0.9738, 0.8584, -1.049, 0.9337, -0.5502, 0.9036, -0.5013, 1.021, -0.5545, 1.032, -0.5952, 0.9337, -0.7584, 1.406, -0.886, 1.406, -0.8755, 1.353, -0.7689, 1.353, -1.143, 1.021, -1.094, 0.9036, -1.049, 0.9337, -1.09, 1.032, -0.6404, 0.8133, -0.5502, 0.9036, -0.5952, 0.9337, -0.6705, 0.8584, -0.6404, 1.357, -0.7584, 1.406, -0.7689, 1.353, -0.6705, 1.312, -1.143, 1.149, -1.143, 1.021, -1.09, 1.032, -1.09, 1.139, -0.7584, 0.7644, -0.6404, 0.8133, -0.6705, 0.8584, -0.7689, 0.8176, -0.5502, 1.267, -0.6404, 1.357, -0.6705, 1.312, -0.5952, 1.237, -1.094, 1.267, -1.143, 1.149, -1.09, 1.139, -1.049, 1.237, -0.886, 0.7644, -0.7584, 0.7644, -0.7689, 0.8176, -0.8755, 0.8176, -0.5013, 1.149, -0.5502, 1.267, -0.5952, 1.237, -0.5545, 1.139, -1.004, 1.357, -1.094, 1.267, -1.049, 1.237, -0.9738, 1.312, -1.004, 0.8133, -0.886, 0.7644, -0.8755, 0.8176, -0.9738, 0.8584, -0.5013, 1.021, -0.5013, 1.149, -0.5545, 1.139, -0.5545, 1.032, -0.886, 1.406, -1.004, 1.357, -0.9738, 1.312, -0.8755, 1.353, -0.4399, 2.061, -0.5383, 2.061, -0.506, 1.408, -0.4325, 1.409, 1.833, 2.002, 1.758, 2.005, 1.722, 1.353, 1.778, 1.35, 0.8775, 2.115, 0.7791, 2.118, 0.7596, 1.466, 0.8332, 1.464, -0.3334, 2.06, -0.4399, 2.061, -0.4325, 1.409, -0.3529, 1.408, -0.3586, 0.4831, -0.457, 0.4816, -0.4207, -0.1705, -0.3471, -0.1693, 1.455, 2.004, 1.379, 2.0, 1.439, 1.349, 1.495, 1.352, -0.235, 2.058, -0.3334, 2.06, -0.3529, 1.408, -0.2793, 1.406, -0.2521, 0.4827, -0.3586, 0.4831, -0.3471, -0.1693, -0.2675, -0.1696, 1.553, 2.006, 1.455, 2.004, 1.495, 1.352, 1.568, 1.354, 0.5742, 2.118, 0.4988, 2.115, 0.5502, 1.464, 0.6065, 1.466, -0.1537, 0.4806, -0.2521, 0.4827, -0.2675, -0.1696, -0.194, -0.1712, 1.66, 2.006, 1.553, 2.006, 1.568, 1.354, 1.648, 1.354, 0.6726, 2.119, 0.5742, 2.118, 0.6065, 1.466, 0.68, 1.466, -0.5383, 2.061, -0.6137, 2.058, -0.5623, 1.406, -0.506, 1.408, 1.758, 2.005, 1.66, 2.006, 1.648, 1.354, 1.722, 1.353, 0.7791, 2.118, 0.6726, 2.119, 0.68, 1.466, 0.7596, 1.466, 1.864, 2.202, 1.833, 2.128, 1.879, 2.119, 1.902, 2.176, 1.994, 1.889, 2.073, 1.889, 2.064, 1.934, 2.003, 1.934, 2.233, 2.128, 2.203, 2.202, 2.164, 2.176, 2.188, 2.119, 1.92, 2.258, 1.864, 2.202, 1.902, 2.176, 1.946, 2.22, 1.92, 1.919, 1.994, 1.889, 2.003, 1.934, 1.946, 1.957, 2.233, 2.049, 2.233, 2.128, 2.188, 2.119, 2.188, 2.058, 1.994, 2.289, 1.92, 2.258, 1.946, 2.22, 2.003, 2.243, 1.864, 1.975, 1.92, 1.919, 1.946, 1.957, 1.902, 2.001, 2.203, 1.975, 2.233, 2.049, 2.188, 2.058, 2.164, 2.001, 2.073, 2.289, 1.994, 2.289, 2.003, 2.243, 2.064, 2.243, 1.833, 2.049, 1.864, 1.975, 1.902, 2.001, 1.879, 2.058, 2.147, 1.919, 2.203, 1.975, 2.164, 2.001, 2.121, 1.957, 2.147, 2.258, 2.073, 2.289, 2.064, 2.243, 2.121, 2.22, 1.833, 2.128, 1.833, 2.049, 1.879, 2.058, 1.879, 2.119, 2.073, 1.889, 2.147, 1.919, 2.121, 1.957, 2.064, 1.934, 2.203, 2.202, 2.147, 2.258, 2.121, 2.22, 2.164, 2.176, 0.6912, 0.9917, 0.6343, 0.993, 0.6334, 0.6901, 0.6902, 0.6889, 1.571, -0.286, 1.509, -0.2858, 1.508, -0.5886, 1.57, -0.5888, 0.5728, 1.299, 0.5159, 1.298, 0.515, 0.995, 0.5718, 0.9958, 0.7347, 0.9897, 0.6912, 0.9917, 0.6902, 0.6889, 0.7337, 0.6869, 1.628, -0.2872, 1.571, -0.286, 1.57, -0.5888, 1.627, -0.5901, 0.6343, 1.298, 0.5728, 1.299, 0.5718, 0.9958, 0.6334, 0.9956, 1.686, -0.2871, 1.629, -0.288, 1.628, -0.5908, 1.685, -0.5899, 0.5159, 0.9923, 0.4724, 0.9905, 0.4715, 0.6877, 0.515, 0.6895, 0.6912, 1.297, 0.6343, 1.298, 0.6334, 0.9956, 0.6902, 0.9944, 1.747, -0.2873, 1.686, -0.2871, 1.685, -0.5899, 1.746, -0.5901, 0.5728, 0.9932, 0.5159, 0.9923, 0.515, 0.6895, 0.5718, 0.6903, 1.452, -0.2867, 1.409, -0.2885, 1.408, -0.5913, 1.452, -0.5895, 1.804, -0.2885, 1.747, -0.2873, 1.746, -0.5901, 1.803, -0.5913, 0.6343, 0.993, 0.5728, 0.9932, 0.5718, 0.6903, 0.6334, 0.6901, 1.509, -0.2858, 1.452, -0.2867, 1.452, -0.5895, 1.508, -0.5886, 0.5159, 1.298, 0.4724, 1.296, 0.4715, 0.9932, 0.515, 0.995, -0.3391, 0.4831, -0.2776, 0.4831, -0.2869, 0.5296, -0.3299, 0.5296, -0.1537, 0.6685, -0.1772, 0.7254, -0.2167, 0.699, -0.2002, 0.6593, -0.396, 0.7689, -0.4395, 0.7254, -0.4001, 0.699, -0.3696, 0.7295, -0.396, 0.5066, -0.3391, 0.4831, -0.3299, 0.5296, -0.3696, 0.5461, -0.1537, 0.607, -0.1537, 0.6685, -0.2002, 0.6593, -0.2002, 0.6162, -0.3391, 0.7924, -0.396, 0.7689, -0.3696, 0.7295, -0.3299, 0.7459, -0.4395, 0.5501, -0.396, 0.5066, -0.3696, 0.5461, -0.4001, 0.5765, -0.1772, 0.5501, -0.1537, 0.607, -0.2002, 0.6162, -0.2167, 0.5765, -0.2776, 0.7924, -0.3391, 0.7924, -0.3299, 0.7459, -0.2869, 0.7459, -0.4631, 0.607, -0.4395, 0.5501, -0.4001, 0.5765, -0.4165, 0.6162, -0.2208, 0.5066, -0.1772, 0.5501, -0.2167, 0.5765, -0.2471, 0.5461, -0.2208, 0.7689, -0.2776, 0.7924, -0.2869, 0.7459, -0.2471, 0.7295, -0.4631, 0.6685, -0.4631, 0.607, -0.4165, 0.6162, -0.4165, 0.6593, -0.2776, 0.4831, -0.2208, 0.5066, -0.2471, 0.5461, -0.2869, 0.5296, -0.1772, 0.7254, -0.2208, 0.7689, -0.2471, 0.7295, -0.2167, 0.699, -0.4395, 0.7254, -0.4631, 0.6685, -0.4165, 0.6593, -0.4001, 0.699, 1.777, 0.4639, 1.817, 0.4646, 1.817, 0.6737, 1.778, 0.6731, 1.27, -0.4363, 1.3, -0.4349, 1.3, -0.2257, 1.269, -0.2272, 1.541, 0.4631, 1.581, 0.4625, 1.58, 0.6717, 1.541, 0.6723, 1.734, 0.4641, 1.777, 0.4639, 1.778, 0.6731, 1.735, 0.6732, 1.23, -0.4372, 1.27, -0.4363, 1.269, -0.2272, 1.23, -0.228, 1.511, 0.4644, 1.541, 0.4631, 1.541, 0.6723, 1.51, 0.6735, 1.694, 0.4649, 1.734, 0.4641, 1.735, 0.6732, 1.695, 0.6741, 1.187, -0.4373, 1.23, -0.4372, 1.23, -0.228, 1.187, -0.2281, 1.887, -0.4972, 1.926, -0.4966, 1.927, -0.2875, 1.887, -0.2881, 1.664, 0.4635, 1.694, 0.4649, 1.694, 0.6741, 1.663, 0.6727, 1.148, -0.4367, 1.187, -0.4373, 1.187, -0.2281, 1.147, -0.2275, 1.844, -0.4971, 1.887, -0.4972, 1.887, -0.2881, 1.844, -0.2879, 1.624, 0.4626, 1.664, 0.4635, 1.663, 0.6727, 1.623, 0.6718, 1.117, -0.4354, 1.148, -0.4367, 1.147, -0.2275, 1.116, -0.2263, 1.804, -0.4962, 1.844, -0.4971, 1.844, -0.2879, 1.805, -0.2871, 1.581, 0.4625, 1.624, 0.4626, 1.623, 0.6718, 1.58, 0.6717, 1.03, -0.221, 0.9868, -0.221, 0.947, -0.2375, 0.9166, -0.2679, 0.9001, -0.3076, 0.9001, -0.3507, 0.9166, -0.3904, 0.947, -0.4208, 0.9868, -0.4373, 1.03, -0.4373, 1.07, -0.4208, 1.1, -0.3904, 1.116, -0.3507, 1.116, -0.3076, 1.1, -0.2679, 1.07, -0.2375, 1.237, 1.546, 1.237, 1.475, 1.424, 1.475, 1.424, 1.545, 1.235, 0.1488, 1.235, 0.1729, 0.9921, 0.1731, 0.9918, 0.149, -0.2644, 0.2227, -0.2645, 0.1979, 0.02726, 0.1977, 0.0273, 0.2224, 1.238, 1.615, 1.237, 1.546, 1.424, 1.545, 1.425, 1.615, 1.234, 0.124, 1.235, 0.1488, 0.9918, 0.149, 0.9915, 0.1242, -0.2645, 0.04276, 0.02874, 0.04252, -0.006562, 0.08443, -0.2233, 0.08461, 1.238, 1.681, 1.238, 1.615, 1.425, 1.615, 1.425, 1.68, 1.234, 0.09959, 1.234, 0.124, 0.9915, 0.1242, 0.9912, 0.09979, 0.5306, 0.09959, 0.4395, 0.09721, 0.3947, 0.06716, 0.4617, 0.05988, 1.238, 1.739, 1.238, 1.681, 1.425, 1.68, 1.425, 1.739, 0.4217, 0.5066, 0.4217, 0.4853, 0.4511, 0.4853, 0.4511, 0.5066, -0.2038, 0.2911, -0.259, 0.2702, 0.03271, 0.27, 0.03788, 0.2909, 1.238, 1.789, 1.238, 1.739, 1.425, 1.739, 1.425, 1.789, 1.237, 1.475, 1.237, 1.406, 1.424, 1.406, 1.424, 1.475, 1.235, 0.1729, 1.235, 0.1954, 0.9923, 0.1956, 0.9921, 0.1731, 1.238, 1.829, 1.238, 1.789, 1.425, 1.789, 1.425, 1.828, 0.3947, 0.06716, 0.322, 0.07505, 0.3427, 0.059, 0.3758, 0.05541, 0.2422, 0.02139, 0.2422, 0.04238, 0.1271, 0.04089, 0.1271, 0.03132, 0.4395, 0.09721, 0.3481, 0.09957, 0.322, 0.07505, 0.3947, 0.06716, 0.6188, 0.06667, 0.7006, 0.05563, 0.6908, 0.09956, 0.6187, 0.09958, 0.5306, 0.07347, 0.6188, 0.06667, 0.6187, 0.09958, 0.5405, 0.09959, 0.02875, 0.04121, 0.02876, 0.03165, 0.1271, 0.03132, 0.1271, 0.04089, 0.2864, 0.07559, 0.06967, 0.07541, 0.1807, 0.06172, 0.2796, 0.0618, -0.2233, 0.08461, -0.006562, 0.08443, -0.01344, 0.09951, -0.1122, 0.09959, 0.02874, 0.05003, 0.02875, 0.04121, 0.1271, 0.04089, 0.127, 0.0497, 0.4617, 0.05988, 0.3947, 0.06716, 0.3758, 0.05541, 0.4063, 0.05209, 0.2422, 0.04238, 0.2422, 0.06172, 0.127, 0.0497, 0.1271, 0.04089, 0.322, 0.09959, 0.02874, 0.09935, 0.06967, 0.07541, 0.2864, 0.07559, 0.5798, 0.1345, 0.5782, 0.1543, 0.4946, 0.1505, 0.496, 0.133, 0.4423, 0.2084, 0.4436, 0.1885, 0.5277, 0.1926, 0.5265, 0.2102, 0.09095, 0.2205, 0.07061, 0.222, 0.06369, 0.1684, 0.08165, 0.1671, 0.5797, 0.1142, 0.5798, 0.1345, 0.496, 0.133, 0.4959, 0.1152, 0.4428, 0.2286, 0.4423, 0.2084, 0.5265, 0.2102, 0.5269, 0.228, 0.109, 0.219, 0.09095, 0.2205, 0.08165, 0.1671, 0.09757, 0.1658, 0.3967, 0.0751, 0.3932, 0.09265, 0.3535, 0.09263, 0.3564, 0.08237, 0.4452, 0.2484, 0.4428, 0.2286, 0.5269, 0.228, 0.529, 0.2455, 0.2979, 2.006, 0.3178, 2.007, 0.3092, 2.06, 0.2916, 2.06, 0.02618, 0.2245, 0.003804, 0.2254, 0.004687, 0.1715, 0.02445, 0.1706, 0.4492, 0.2669, 0.4452, 0.2484, 0.529, 0.2455, 0.5326, 0.2618, 0.2763, 2.006, 0.2979, 2.006, 0.2916, 2.06, 0.2725, 2.06, 0.04874, 0.2233, 0.02618, 0.2245, 0.02445, 0.1706, 0.04437, 0.1696, 0.5782, 0.1543, 0.575, 0.173, 0.4918, 0.167, 0.4946, 0.1505, 0.6437, 0.3606, 0.6464, 0.3995, 0.5133, 0.3996, 0.5108, 0.3652, 0.07061, 0.222, 0.04874, 0.2233, 0.04437, 0.1696, 0.06369, 0.1684, 0.8102, 0.9453, 0.8168, 0.8911, 0.8412, 0.8918, 0.8353, 0.9397, 0.9818, 0.9744, 0.9595, 0.9766, 0.9679, 0.9518, 0.9817, 0.9498, 0.9817, 0.9498, 0.9679, 0.9518, 0.9691, 0.9341, 0.9818, 0.9327, 0.231, 0.07585, 0.3037, 0.07106, 0.2814, 0.09265, 0.2291, 0.09127, 0.2291, 0.05234, 0.3113, 0.04693, 0.3037, 0.07106, 0.231, 0.07585, 0.8353, 0.9397, 0.8412, 0.8918, 0.8582, 0.8912, 0.8595, 0.926, 0.4996, 0.08137, 0.5002, 0.09265, 0.4477, 0.0918, 0.4471, 0.082, 0.3564, 0.08237, 0.3535, 0.09263, 0.3113, 0.09136, 0.3135, 0.08161, 1.044, 1.545, 1.043, 1.475, 2.01, 1.472, 2.01, 1.543, 0.9918, 0.149, 0.9921, 0.1731, -0.2636, 0.1741, -0.2639, 0.15, 0.0273, 0.2224, 0.02726, 0.1977, 1.277, 0.1967, 1.277, 0.2214, 1.044, 1.615, 1.044, 1.545, 2.01, 1.543, 2.01, 1.612, 0.9915, 0.1242, 0.9918, 0.149, -0.2639, 0.15, -0.2642, 0.1253, 0.02914, 0.2468, 0.0273, 0.2224, 1.277, 0.2214, 1.278, 0.2458, 1.044, 1.68, 1.044, 1.615, 2.01, 1.612, 2.01, 1.677, 0.9912, 0.09979, 0.9915, 0.1242, -0.2642, 0.1253, -0.2645, 0.1008, 0.03271, 0.27, 0.02914, 0.2468, 1.278, 0.2458, 1.282, 0.2689, 1.044, 1.739, 1.044, 1.68, 2.01, 1.677, 2.01, 1.736, 0.4511, 0.5066, 0.4511, 0.4853, 0.6034, 0.4853, 0.6034, 0.5066, 0.03788, 0.2909, 0.03271, 0.27, 1.282, 0.2689, 1.287, 0.2899, 1.044, 1.789, 1.044, 1.739, 2.01, 1.736, 2.011, 1.786, 1.043, 1.475, 1.043, 1.406, 2.009, 1.403, 2.01, 1.472, 0.9921, 0.1731, 0.9923, 0.1956, -0.2634, 0.1967, -0.2636, 0.1741, 1.044, 1.828, 1.044, 1.789, 2.011, 1.786, 2.011, 1.825, 0.5629, 0.9167, 0.5389, 0.9164, 0.5386, 0.8191, 0.5626, 0.8195, 0.5086, 0.8563, 0.508, 0.8819, 0.5071, 0.9179, 0.507, 0.8203, 0.587, 0.9466, 0.563, 0.9397, 0.5629, 0.8843, 0.587, 0.8913, 0.5879, 0.8821, 0.563, 0.8843, 0.5629, 0.8283, 0.5879, 0.8261, 0.7593, 0.8549, 0.7599, 0.8805, 0.7549, 0.8806, 0.7543, 0.8549, 0.7599, 0.9172, 0.7598, 0.9423, 0.7239, 0.9426, 0.7239, 0.9174, 0.7534, 0.8191, 0.7533, 0.9165, 0.6985, 0.9172, 0.6986, 0.8198, 0.7003, 0.9421, 0.7028, 0.9172, 0.7078, 0.9182, 0.7053, 0.9431, 0.507, 0.8203, 0.5071, 0.9179, 0.452, 0.9166, 0.4519, 0.8191, 0.4878, 0.9426, 0.4879, 0.9678, 0.452, 0.9679, 0.4519, 0.9428, 0.9868, 0.9327, 0.9892, 0.9577, 0.9843, 0.9586, 0.9819, 0.9337, 0.6119, 0.8751, 0.5879, 0.8821, 0.5879, 0.8261, 0.6119, 0.8191, 0.7598, 0.9423, 0.7597, 0.9671, 0.7237, 0.9673, 0.7239, 0.9426, 0.612, 0.9489, 0.587, 0.9466, 0.587, 0.8913, 0.612, 0.8935, 0.7543, 0.8549, 0.7549, 0.8806, 0.7533, 0.9165, 0.7534, 0.8191, 0.5389, 0.9164, 0.5139, 0.9163, 0.5136, 0.8191, 0.5386, 0.8191, 0.4878, 0.9179, 0.4878, 0.9426, 0.4519, 0.9428, 0.4519, 0.918, 0.7028, 0.967, 0.7003, 0.9421, 0.7053, 0.9431, 0.7078, 0.968, -1.434, -1.617, -1.179, -1.722, -1.148, -1.566, -1.345, -1.485, -1.434, -0.4424, -1.628, -0.6372, -1.496, -0.7253, -1.345, -0.5743, -0.3488, -0.8917, -0.4542, -0.6372, -0.5861, -0.7253, -0.5044, -0.9227, -1.179, -1.722, -0.9035, -1.722, -0.9345, -1.566, -1.148, -1.566, -1.628, -0.6372, -1.734, -0.8917, -1.578, -0.9227, -1.496, -0.7253, -0.4542, -0.6372, -0.649, -0.4424, -0.7371, -0.5743, -0.5861, -0.7253, -0.9035, -1.722, -0.649, -1.617, -0.7371, -1.485, -0.9345, -1.566, -1.734, -0.8917, -1.734, -1.167, -1.578, -1.136, -1.578, -0.9227, -0.649, -0.4424, -0.9035, -0.337, -0.9345, -0.4926, -0.7371, -0.5743, -0.649, -1.617, -0.4542, -1.422, -0.5861, -1.334, -0.7371, -1.485, -1.734, -1.167, -1.628, -1.422, -1.496, -1.334, -1.578, -1.136, -0.9035, -0.337, -1.179, -0.337, -1.148, -0.4926, -0.9345, -0.4926, -0.4542, -1.422, -0.3488, -1.167, -0.5044, -1.136, -0.5861, -1.334, -1.628, -1.422, -1.434, -1.617, -1.345, -1.485, -1.496, -1.334, -1.179, -0.337, -1.434, -0.4424, -1.345, -0.5743, -1.148, -0.4926, -0.3488, -1.167, -0.3488, -0.8917, -0.5044, -0.9227, -0.5044, -1.136, -0.5044, -1.136, -0.5044, -0.9227, -0.6118, -0.944, -0.6118, -1.115, -1.345, -1.485, -1.148, -1.566, -1.127, -1.459, -1.285, -1.394, -1.345, -0.5743, -1.496, -0.7253, -1.405, -0.7862, -1.285, -0.6653, -0.5044, -0.9227, -0.5861, -0.7253, -0.6772, -0.7862, -0.6118, -0.944, -1.148, -1.566, -0.9345, -1.566, -0.9558, -1.459, -1.127, -1.459, -1.496, -0.7253, -1.578, -0.9227, -1.471, -0.944, -1.405, -0.7862, -0.5861, -0.7253, -0.7371, -0.5743, -0.798, -0.6653, -0.6772, -0.7862, -0.9345, -1.566, -0.7371, -1.485, -0.798, -1.394, -0.9558, -1.459, -1.578, -0.9227, -1.578, -1.136, -1.471, -1.115, -1.471, -0.944, -0.7371, -0.5743, -0.9345, -0.4926, -0.9558, -0.5999, -0.798, -0.6653, -0.7371, -1.485, -0.5861, -1.334, -0.6772, -1.273, -0.798, -1.394, -1.578, -1.136, -1.496, -1.334, -1.405, -1.273, -1.471, -1.115, -0.9345, -0.4926, -1.148, -0.4926, -1.127, -0.5999, -0.9558, -0.5999, -0.5861, -1.334, -0.5044, -1.136, -0.6118, -1.115, -0.6772, -1.273, -1.496, -1.334, -1.345, -1.485, -1.285, -1.394, -1.405, -1.273, -1.148, -0.4926, -1.345, -0.5743, -1.285, -0.6653, -1.127, -0.5999, 2.247, -1.508, 2.244, -1.665, 2.381, -1.666, 2.384, -1.508, 2.345, -0.1204, 2.345, 0.05046, 2.207, 0.05004, 2.208, -0.1208, 2.248, -0.6909, 2.249, -0.8488, 2.387, -0.8501, 2.385, -0.6922, 2.219, 1.348, 2.224, 1.228, 2.361, 1.226, 2.357, 1.347, 2.345, 0.05046, 2.347, 0.2083, 2.21, 0.2079, 2.207, 0.05004, 2.249, -0.8488, 2.248, -1.02, 2.385, -1.021, 2.387, -0.8501, 2.224, 1.228, 2.225, 1.07, 2.362, 1.068, 2.361, 1.226, 2.347, 0.2083, 2.352, 0.3292, 2.215, 0.3288, 2.21, 0.2079, 2.248, -1.02, 2.244, -1.177, 2.381, -1.179, 2.385, -1.021, 2.225, 1.07, 2.224, 0.8989, 2.361, 0.8976, 2.362, 1.068, 2.245, -1.179, 2.247, -1.337, 2.385, -1.337, 2.382, -1.179, 2.354, -0.3991, 2.349, -0.2783, 2.211, -0.2787, 2.217, -0.3995, 2.224, 0.8989, 2.219, 0.741, 2.356, 0.7398, 2.361, 0.8976, 2.247, -1.337, 2.247, -1.508, 2.384, -1.508, 2.385, -1.337, 2.349, -0.2783, 2.345, -0.1204, 2.208, -0.1208, 2.211, -0.2787, 2.244, -0.5701, 2.248, -0.6909, 2.385, -0.6922, 2.381, -0.5713, 0.1181, 0.7287, 0.0501, 0.5645, 0.0501, 0.3867, 0.1181, 0.2225, 0.2438, 0.09676, 0.4081, 0.02874, 0.5858, 0.02874, 0.7501, 0.09676, 0.8758, 0.2225, 0.9438, 0.3867, 0.9438, 0.5645, 0.8758, 0.7287, 0.7501, 0.8544, 0.5858, 0.9224, 0.4081, 0.9224, 0.2438, 0.8544, -1.733, 0.3879, -1.734, 0.1124, -0.7999, 0.1157, -0.7991, 0.3788, -0.3488, 1.189, -0.3464, 0.9347, 0.5873, 0.9438, 0.5851, 1.187, 0.5965, 0.9347, 0.6034, 0.7398, 1.537, 0.7577, 1.53, 0.9438, -1.727, 0.6424, -1.733, 0.3879, -0.7991, 0.3788, -0.7939, 0.6218, -0.3462, 1.465, -0.3488, 1.189, 0.5851, 1.187, 0.5875, 1.45, 0.5942, 1.189, 0.5965, 0.9347, 1.53, 0.9438, 1.528, 1.187, -1.718, 0.8372, -1.727, 0.6424, -0.7939, 0.6218, -0.785, 0.8078, -0.3392, 1.719, -0.3462, 1.465, 0.5875, 1.45, 0.5942, 1.693, 0.5967, 1.465, 0.5942, 1.189, 1.528, 1.187, 1.53, 1.45, 1.045, 0.5395, 0.7905, 0.5341, 0.8111, -0.3995, 1.054, -0.3943, -1.73, -0.1421, -1.722, -0.337, -0.7885, -0.3133, -0.7962, -0.1273, 0.6038, 1.719, 0.5967, 1.465, 1.53, 1.45, 1.537, 1.693, 1.32, 0.5404, 1.045, 0.5395, 1.054, -0.3943, 1.317, -0.3935, -1.734, 0.1124, -1.73, -0.1421, -0.7962, -0.1273, -0.7999, 0.1157, -0.3464, 0.9347, -0.3396, 0.7398, 0.5939, 0.7577, 0.5873, 0.9438, 1.575, 0.5365, 1.32, 0.5404, 1.317, -0.3935, 1.56, -0.3972, 0.873, -1.435, 0.9737, -1.192, 0.9189, -1.181, 0.8266, -1.404, 0.444, -0.3995, 0.1809, -0.3995, 0.1918, -0.4542, 0.4331, -0.4542, -0.3488, -1.192, -0.2481, -1.435, -0.2017, -1.404, -0.294, -1.181, 0.687, -1.621, 0.873, -1.435, 0.8266, -1.404, 0.656, -1.575, 0.687, -0.5002, 0.444, -0.3995, 0.4331, -0.4542, 0.656, -0.5466, -0.3488, -0.9292, -0.3488, -1.192, -0.294, -1.181, -0.294, -0.9401, 0.444, -1.722, 0.687, -1.621, 0.656, -1.575, 0.4331, -1.667, 0.873, -0.6862, 0.687, -0.5002, 0.656, -0.5466, 0.8266, -0.7172, -0.2481, -0.6862, -0.3488, -0.9292, -0.294, -0.9401, -0.2017, -0.7172, 0.1809, -1.722, 0.444, -1.722, 0.4331, -1.667, 0.1918, -1.667, 0.9737, -0.9292, 0.873, -0.6862, 0.8266, -0.7172, 0.9189, -0.9401, -0.06211, -0.5002, -0.2481, -0.6862, -0.2017, -0.7172, -0.03109, -0.5466, -0.06211, -1.621, 0.1809, -1.722, 0.1918, -1.667, -0.03109, -1.575, 0.9737, -1.192, 0.9737, -0.9292, 0.9189, -0.9401, 0.9189, -1.181, 0.1809, -0.3995, -0.06211, -0.5002, -0.03109, -0.5466, 0.1918, -0.4542, -0.2481, -1.435, -0.06211, -1.621, -0.03109, -1.575, -0.2017, -1.404, 1.613, -0.7929, 1.611, -1.034, 2.236, -1.033, 2.238, -0.806, -0.9886, 1.884, -0.9851, 1.662, -0.3608, 1.68, -0.364, 1.89, 1.601, -1.428, 1.608, -1.257, 0.9833, -1.238, 0.9766, -1.398, 1.619, -0.5701, 1.613, -0.7929, 2.238, -0.806, 2.244, -0.5967, -0.9878, 2.126, -0.9886, 1.884, -0.364, 1.89, -0.3633, 2.116, 2.205, 0.2354, 2.199, 0.4582, 1.575, 0.4316, 1.581, 0.2223, 1.606, -0.5701, 1.597, -0.3995, 0.9737, -0.4326, 0.9813, -0.5929, -0.983, 2.349, -0.9878, 2.126, -0.3633, 2.116, -0.3588, 2.326, 2.207, -0.005885, 2.205, 0.2354, 1.581, 0.2223, 1.583, -0.004306, 1.61, -0.793, 1.606, -0.5701, 0.9813, -0.5929, 0.9858, -0.8022, 1.613, -1.257, 1.619, -1.428, 2.243, -1.402, 2.238, -1.242, 2.205, -0.2288, 2.207, -0.005885, 1.583, -0.004306, 1.581, -0.2137, 1.611, -1.034, 1.61, -0.793, 0.9858, -0.8022, 0.9865, -1.029, 1.611, -1.034, 1.613, -1.257, 2.238, -1.242, 2.236, -1.033, 2.199, -0.3995, 2.205, -0.2288, 1.581, -0.2137, 1.575, -0.374, 1.608, -1.257, 1.611, -1.034, 0.9865, -1.029, 0.9833, -1.238, 0.7905, 0.2835, 0.7038, 0.4928, 0.6191, 0.4363, 0.6906, 0.2636, -0.1018, 0.6531, -0.2621, 0.4928, -0.1774, 0.4363, -0.04525, 0.5684, -0.1018, -0.3128, 0.1075, -0.3995, 0.1274, -0.2996, -0.04525, -0.2281, 0.7905, 0.05684, 0.7905, 0.2835, 0.6906, 0.2636, 0.6906, 0.0767, 0.1075, 0.7398, -0.1018, 0.6531, -0.04525, 0.5684, 0.1274, 0.6399, -0.2621, -0.1525, -0.1018, -0.3128, -0.04525, -0.2281, -0.1774, -0.09596, 0.7038, -0.1525, 0.7905, 0.05684, 0.6906, 0.0767, 0.6191, -0.09596, 0.3342, 0.7398, 0.1075, 0.7398, 0.1274, 0.6399, 0.3143, 0.6399, -0.3488, 0.05684, -0.2621, -0.1525, -0.1774, -0.09596, -0.2489, 0.0767, 0.5435, -0.3128, 0.7038, -0.1525, 0.6191, -0.09596, 0.487, -0.2281, 0.5435, 0.6531, 0.3342, 0.7398, 0.3143, 0.6399, 0.487, 0.5684, -0.3488, 0.2835, -0.3488, 0.05684, -0.2489, 0.0767, -0.2489, 0.2636, 0.3342, -0.3995, 0.5435, -0.3128, 0.487, -0.2281, 0.3143, -0.2996, 0.7038, 0.4928, 0.5435, 0.6531, 0.487, 0.5684, 0.6191, 0.4363, -0.2621, 0.4928, -0.3488, 0.2835, -0.2489, 0.2636, -0.1774, 0.4363, 0.1075, -0.3995, 0.3342, -0.3995, 0.3143, -0.2996, 0.1274, -0.2996, 1.548, 1.536, 1.541, 1.404, 2.214, 1.364, 2.219, 1.477, 2.202, 2.208, 2.029, 2.213, 2.009, 1.54, 2.157, 1.536, -1.242, 2.319, -1.429, 2.321, -1.422, 1.648, -1.262, 1.647, 2.374, 2.213, 2.202, 2.21, 2.238, 1.538, 2.386, 1.54, 1.54, 0.8719, 1.545, 0.7398, 2.217, 0.7946, 2.212, 0.9079, -1.069, 2.315, -1.242, 2.319, -1.262, 1.647, -1.114, 1.643, 2.561, 2.212, 2.374, 2.213, 2.386, 1.54, 2.546, 1.539, 1.537, 1.045, 1.54, 0.8719, 2.212, 0.9079, 2.21, 1.056, 1.669, 2.213, 1.537, 2.209, 1.588, 1.536, 1.701, 1.54, 2.734, 2.209, 2.561, 2.212, 2.546, 1.539, 2.694, 1.536, 1.538, 1.232, 1.537, 1.045, 2.21, 1.056, 2.211, 1.216, 1.842, 2.215, 1.669, 2.213, 1.701, 1.54, 1.849, 1.542, -1.602, 2.319, -1.734, 2.315, -1.683, 1.643, -1.57, 1.647, 1.541, 1.404, 1.538, 1.232, 2.211, 1.216, 2.214, 1.364, 2.029, 2.213, 1.842, 2.215, 1.849, 1.542, 2.009, 1.54, -1.429, 2.321, -1.602, 2.319, -1.57, 1.647, -1.422, 1.648, -1.103, 0.8985, -0.9897, 1.012, -1.046, 1.05, -1.141, 0.955, -1.103, 1.581, -1.251, 1.643, -1.264, 1.576, -1.141, 1.525, -1.734, 1.32, -1.734, 1.16, -1.667, 1.173, -1.667, 1.307, -1.251, 0.8372, -1.103, 0.8985, -1.141, 0.955, -1.264, 0.9039, -0.9897, 1.468, -1.103, 1.581, -1.141, 1.525, -1.046, 1.43, -1.672, 1.468, -1.734, 1.32, -1.667, 1.307, -1.616, 1.43, -1.411, 0.8372, -1.251, 0.8372, -1.264, 0.9039, -1.398, 0.9039, -0.9284, 1.32, -0.9897, 1.468, -1.046, 1.43, -0.9951, 1.307, -1.559, 1.581, -1.672, 1.468, -1.616, 1.43, -1.521, 1.525, -1.559, 0.8985, -1.411, 0.8372, -1.398, 0.9039, -1.521, 0.955, -0.9284, 1.16, -0.9284, 1.32, -0.9951, 1.307, -0.9951, 1.173, -1.411, 1.643, -1.559, 1.581, -1.521, 1.525, -1.398, 1.576, -1.672, 1.012, -1.559, 0.8985, -1.521, 0.955, -1.616, 1.05, -0.9897, 1.012, -0.9284, 1.16, -0.9951, 1.173, -1.046, 1.05, -1.251, 1.643, -1.411, 1.643, -1.398, 1.576, -1.264, 1.576, -1.734, 1.16, -1.672, 1.012, -1.616, 1.05, -1.667, 1.173, -0.1307, 2.541, -0.2542, 2.54, -0.2137, 1.722, -0.1214, 1.723, -0.3588, 1.654, -0.4533, 1.658, -0.5039, 0.8405, -0.4332, 0.8372, 1.069, 2.537, 0.9459, 2.54, 0.9215, 1.722, 1.014, 1.719, 0.002913, 2.54, -0.1307, 2.541, -0.1214, 1.723, -0.0215, 1.722, -0.6616, 0.484, -0.785, 0.4822, -0.7395, -0.3361, -0.6472, -0.3347, -0.8339, 1.66, -0.9284, 1.656, -0.859, 0.8385, -0.7883, 0.8414, 0.1264, 2.537, 0.002913, 2.54, -0.0215, 1.722, 0.07077, 1.719, -0.5279, 0.4836, -0.6616, 0.484, -0.6472, -0.3347, -0.5473, -0.335, -0.7104, 1.662, -0.8339, 1.66, -0.7883, 0.8414, -0.696, 0.8428, 0.6887, 2.54, 0.5942, 2.537, 0.6586, 1.719, 0.7293, 1.722, -0.4044, 0.481, -0.5279, 0.4836, -0.5473, -0.335, -0.455, -0.337, -0.5768, 1.661, -0.7104, 1.662, -0.696, 0.8428, -0.5961, 0.8425, 0.8122, 2.541, 0.6887, 2.54, 0.7293, 1.722, 0.8216, 1.723, -0.2542, 2.54, -0.3488, 2.537, -0.2844, 1.719, -0.2137, 1.722, -0.4533, 1.658, -0.5768, 1.661, -0.5961, 0.8425, -0.5039, 0.8405, 0.9459, 2.54, 0.8122, 2.541, 0.8216, 1.723, 0.9215, 1.722, 2.503, 2.715, 2.403, 2.715, 2.414, 2.658, 2.491, 2.658, 2.202, 2.414, 2.24, 2.322, 2.288, 2.354, 2.259, 2.425, 2.595, 2.251, 2.666, 2.322, 2.617, 2.354, 2.563, 2.299, 2.595, 2.677, 2.503, 2.715, 2.491, 2.658, 2.563, 2.629, 2.202, 2.514, 2.202, 2.414, 2.259, 2.425, 2.259, 2.503, 2.503, 2.213, 2.595, 2.251, 2.563, 2.299, 2.491, 2.27, 2.666, 2.606, 2.595, 2.677, 2.563, 2.629, 2.617, 2.574, 2.24, 2.606, 2.202, 2.514, 2.259, 2.503, 2.288, 2.574, 2.403, 2.213, 2.503, 2.213, 2.491, 2.27, 2.414, 2.27, 2.704, 2.514, 2.666, 2.606, 2.617, 2.574, 2.647, 2.503, 2.31, 2.677, 2.24, 2.606, 2.288, 2.574, 2.343, 2.629, 2.31, 2.251, 2.403, 2.213, 2.414, 2.27, 2.343, 2.299, 2.704, 2.414, 2.704, 2.514, 2.647, 2.503, 2.647, 2.425, 2.403, 2.715, 2.31, 2.677, 2.343, 2.629, 2.414, 2.658, 2.24, 2.322, 2.31, 2.251, 2.343, 2.299, 2.288, 2.354, 2.666, 2.322, 2.704, 2.414, 2.647, 2.425, 2.617, 2.354, 1.344, 2.102, 1.273, 2.104, 1.274, 1.724, 1.345, 1.722, 1.328, 2.487, 1.251, 2.487, 1.25, 2.107, 1.327, 2.107, 0.2535, 2.491, 0.1822, 2.49, 0.181, 2.11, 0.2523, 2.111, 1.398, 2.1, 1.344, 2.102, 1.345, 1.722, 1.4, 1.72, 1.4, 2.485, 1.328, 2.487, 1.327, 2.107, 1.398, 2.105, 0.3307, 2.491, 0.2535, 2.491, 0.2523, 2.111, 0.3296, 2.111, 2.28, 0.711, 2.209, 0.7099, 2.207, 0.3298, 2.279, 0.3309, 1.124, 2.102, 1.069, 2.099, 1.071, 1.719, 1.125, 1.722, 0.4021, 2.489, 0.3307, 2.491, 0.3296, 2.111, 0.4009, 2.109, 2.357, 0.7107, 2.28, 0.711, 2.279, 0.3309, 2.356, 0.3307, 1.195, 2.103, 1.124, 2.102, 1.125, 1.722, 1.196, 1.723, 1.18, 2.486, 1.125, 2.484, 1.124, 2.104, 1.179, 2.106, 2.429, 0.7092, 2.357, 0.7107, 2.356, 0.3307, 2.427, 0.3292, 1.273, 2.104, 1.195, 2.103, 1.196, 1.723, 1.274, 1.724, 1.251, 2.487, 1.18, 2.486, 1.179, 2.106, 1.25, 2.107, 0.1822, 2.49, 0.1275, 2.487, 0.1264, 2.107, 0.181, 2.11, 0.4305, 1.749, 0.4851, 1.803, 0.4356, 1.836, 0.3974, 1.798, 0.4305, 2.078, 0.3591, 2.107, 0.3475, 2.049, 0.3974, 2.028, 0.1264, 1.952, 0.1264, 1.875, 0.1848, 1.886, 0.1848, 1.94, 0.3591, 1.719, 0.4305, 1.749, 0.3974, 1.798, 0.3475, 1.778, 0.4851, 2.023, 0.4305, 2.078, 0.3974, 2.028, 0.4356, 1.99, 0.1559, 2.023, 0.1264, 1.952, 0.1848, 1.94, 0.2054, 1.99, 0.2819, 1.719, 0.3591, 1.719, 0.3475, 1.778, 0.2935, 1.778, 0.5146, 1.952, 0.4851, 2.023, 0.4356, 1.99, 0.4562, 1.94, 0.2105, 2.078, 0.1559, 2.023, 0.2054, 1.99, 0.2436, 2.028, 0.2105, 1.749, 0.2819, 1.719, 0.2935, 1.778, 0.2436, 1.798, 0.5146, 1.875, 0.5146, 1.952, 0.4562, 1.94, 0.4562, 1.886, 0.2819, 2.107, 0.2105, 2.078, 0.2436, 2.028, 0.2935, 2.049, 0.1559, 1.803, 0.2105, 1.749, 0.2436, 1.798, 0.2054, 1.836, 0.4851, 1.803, 0.5146, 1.875, 0.4562, 1.886, 0.4356, 1.836, 0.3591, 2.107, 0.2819, 2.107, 0.2935, 2.049, 0.3475, 2.049, 0.1264, 1.875, 0.1559, 1.803, 0.2054, 1.836, 0.1848, 1.886, 1.539, -1.692, 1.589, -1.691, 1.59, -1.428, 1.54, -1.429, 1.397, -1.692, 1.436, -1.69, 1.435, -1.428, 1.397, -1.43, 1.013, -1.693, 1.063, -1.693, 1.062, -1.431, 1.012, -1.43, 1.485, -1.691, 1.539, -1.692, 1.54, -1.429, 1.486, -1.429, 1.347, -1.693, 1.397, -1.692, 1.397, -1.43, 1.347, -1.431, 0.9745, -1.691, 1.013, -1.693, 1.012, -1.43, 0.9737, -1.428, 1.436, -1.69, 1.485, -1.691, 1.486, -1.429, 1.436, -1.428, 1.294, -1.693, 1.347, -1.693, 1.347, -1.431, 1.293, -1.431, -0.4089, 0.4842, -0.359, 0.4853, -0.3598, 0.7478, -0.4097, 0.7467, 1.166, -1.692, 1.205, -1.69, 1.204, -1.428, 1.166, -1.43, 1.244, -1.693, 1.294, -1.693, 1.293, -1.431, 1.243, -1.43, -0.4629, 0.484, -0.4089, 0.4842, -0.4097, 0.7467, -0.4637, 0.7465, 1.117, -1.693, 1.166, -1.692, 1.166, -1.43, 1.116, -1.431, 1.205, -1.691, 1.244, -1.693, 1.243, -1.43, 1.205, -1.428, -0.5128, 0.4848, -0.4629, 0.484, -0.4637, 0.7465, -0.5136, 0.7473, 1.063, -1.693, 1.117, -1.693, 1.116, -1.431, 1.062, -1.431, -0.785, 0.5928, -0.7644, 0.5429, -0.7262, 0.5047, -0.6763, 0.484, -0.6223, 0.484, -0.5724, 0.5047, -0.5342, 0.5429, -0.5136, 0.5928, -0.5136, 0.6468, -0.5342, 0.6967, -0.5724, 0.7348, -0.6223, 0.7555, -0.6763, 0.7555, -0.7262, 0.7348, -0.7644, 0.6967, -0.785, 0.6468, 5.125, 5.389, 5.255, 6.064, 1.184, 4.015, 1.42, 3.524, -3.321, -4.754, -3.086, -4.814, -2.868, -4.91, -2.934, -4.225, -3.493, -4.217, -3.565, -4.731, -0.1629, 0.01945, 1.154, 0.01578, 1.155, 0.06922, -0.1628, 0.07289, -0.1628, 0.07289, 1.155, 0.06922, 1.155, 0.1286, -0.1238, 0.1322, 0.4137, 0.06682, 0.4217, 0.06856, 0.3967, 0.09265, 0.4443, 0.08296, 0.4466, 0.08773, 0.3967, 0.09265, 0.9342, 0.9338, 0.931, 0.9383, 0.905, 0.9201, 0.4008, 0.06582, 0.4137, 0.06682, 0.3967, 0.09265, 0.4406, 0.0785, 0.4443, 0.08296, 0.3967, 0.09265, 0.9365, 0.9287, 0.9342, 0.9338, 0.905, 0.9201, 0.9173, 0.947, 0.909, 0.948, 0.905, 0.9201, 0.4354, 0.07451, 0.4406, 0.0785, 0.3967, 0.09265, 0.9377, 0.9233, 0.9365, 0.9287, 0.905, 0.9201, 0.9224, 0.945, 0.9173, 0.947, 0.905, 0.9201, 0.429, 0.07116, 0.4354, 0.07451, 0.3967, 0.09265, 0.06969, 0.359, 0.07037, 0.3687, -0.009712, 0.3672, 0.927, 0.9421, 0.9224, 0.945, 0.905, 0.9201, 0.4217, 0.06856, 0.429, 0.07116, 0.3967, 0.09265, 0.4466, 0.08773, 0.4471, 0.09262, 0.3967, 0.09265, 0.931, 0.9383, 0.927, 0.9421, 0.905, 0.9201, 0.4339, 0.6203, 0.4248, 0.6161, 0.461, 0.5668, 0.4005, 0.5828, 0.3987, 0.5719, 0.461, 0.5668, 1.028, 0.2084, 1.028, 0.197, 1.076, 0.2031, 0.4435, 0.6224, 0.4339, 0.6203, 0.461, 0.5668, 0.4042, 0.593, 0.4005, 0.5828, 0.461, 0.5668, 1.028, 0.2195, 1.028, 0.2084, 1.076, 0.2031, 0.4534, 0.6223, 0.4435, 0.6224, 0.461, 0.5668, 0.4096, 0.6022, 0.4042, 0.593, 0.461, 0.5668, 1.029, 0.23, 1.028, 0.2195, 1.076, 0.2031, 1.032, 0.175, 1.035, 0.1654, 1.076, 0.2031, 0.4166, 0.61, 0.4096, 0.6022, 0.461, 0.5668, 1.031, 0.2394, 1.029, 0.23, 1.076, 0.2031, 1.03, 0.1857, 1.032, 0.175, 1.076, 0.2031, 0.4248, 0.6161, 0.4166, 0.61, 0.461, 0.5668, 0.3987, 0.5719, 0.3987, 0.5608, 0.461, 0.5668, 1.028, 0.197, 1.03, 0.1857, 1.076, 0.2031, 0.8641, 0.05614, 0.8829, 0.0, 0.9106, 0.002694, 0.9038, 0.05999])
me_circle.use_remesh_preserve_volume = False
me_circle.use_remesh_preserve_attributes = False
me_circle.use_mirror_vertex_groups = False
me_circle.update()

# ---- objects
ob_vehicle_jet_bridge = bpy.data.objects.new('vehicle_jet_bridge', me_cube)
ob_vehicle_boeing_767 = bpy.data.objects.new('vehicle_boeing_767', me_circle)

# ---- transforms, parenting, visibility, modifiers, constraints
ob_vehicle_jet_bridge.location = (13.0, 16.5, -8.0)
ob_vehicle_jet_bridge.rotation_euler = (1.571, 2.22e-16, 2.22e-16)
ob_vehicle_jet_bridge.lineart.crease_threshold = 0.0
ob_vehicle_boeing_767.location = (0.0, 0.0, 0.0)
ob_vehicle_boeing_767.rotation_euler = (1.571, 2.22e-16, 2.22e-16)
ob_vehicle_boeing_767.lineart.crease_threshold = 0.0
_m = ob_vehicle_boeing_767.modifiers.new('Mirror', 'MIRROR')
_m.use_clip = True

# ---- collection membership
col_collection_1.objects.link(ob_vehicle_jet_bridge)
col_collection_1.objects.link(ob_vehicle_boeing_767)

# ---- scene / render settings (as saved in the file)
scene.frame_start = 1; scene.frame_end = 250; scene.frame_set(1)
scene.render.engine = 'BLENDER_EEVEE_NEXT'
scene.render.image_settings.color_mode = 'RGB'
scene.render.image_settings.compression = 90
scene.render.resolution_percentage = 50
scene.render.dither_intensity = 0.0
scene.cycles.use_denoising = False
scene.cycles.samples = 10
scene.cycles.sampling_pattern = 'TABULATED_SOBOL'
scene.cycles.light_sampling_threshold = 0.0
scene.cycles.use_adaptive_sampling = False
scene.cycles.use_light_tree = False
scene.cycles.blur_glossy = 0.0
scene.cycles.volume_bounces = 1
scene.cycles.pixel_filter_type = 'GAUSSIAN'
scene.cycles.sample_clamp_indirect = 0.0
scene.view_settings.view_transform = 'Standard'
bpy.context.view_layer.update()

# ---- added for rendering (the .blend has no active camera and no usable light): camera, sun
cam_auto = bpy.data.cameras.new('AutoCamera')
cam_auto.lens = 50.0
cam_auto.sensor_width = 36.0
cam_auto.clip_end = 2027.07
ob_auto_camera = bpy.data.objects.new('AutoCamera', cam_auto)
scene.collection.objects.link(ob_auto_camera)
ob_auto_camera.location = (115.503, -138.682, 99.3527)
ob_auto_camera.rotation_euler = (1.09748, -7.21219e-08, 0.694738)
scene.camera = ob_auto_camera
light_auto_sun = bpy.data.lights.new('AutoSun', 'SUN')
light_auto_sun.energy = 3.0
light_auto_sun.angle = 0.0523599
ob_auto_sun = bpy.data.objects.new('AutoSun', light_auto_sun)
scene.collection.objects.link(ob_auto_sun)
ob_auto_sun.rotation_euler = (0.872665, 0.174533, 0.523599)
bpy.context.view_layer.update()
